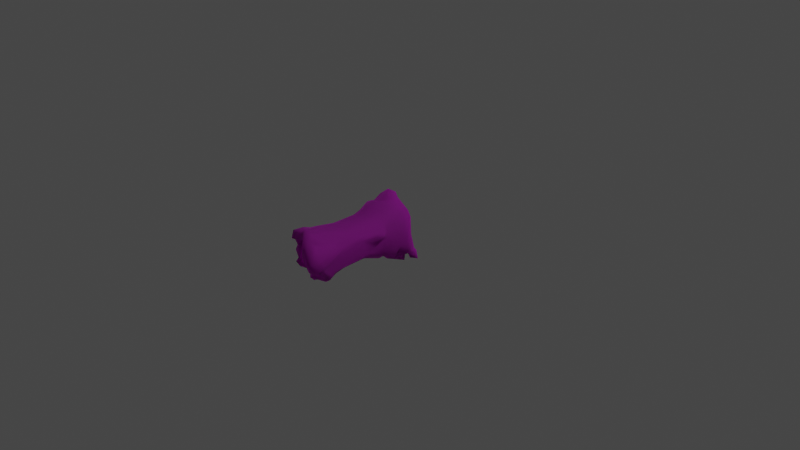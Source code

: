 # Source: Vd_Candle_A.blend  (saved by Blender 3.5.10; exported with 4.5.12 LTS)
import bpy
from mathutils import Matrix  # noqa: F401  (used for matrix-valued properties, if any)

bpy.ops.wm.read_factory_settings(use_empty=True)
scene = bpy.context.scene
scene.name = 'Scene'

# ---- collections
col_collection = bpy.data.collections.new('Collection'); scene.collection.children.link(col_collection)

# ---- images (referenced by path relative to the original .blend; pixels are not part of the script)
import os
ASSET_DIR = os.environ.get("B2B_ASSET_DIR", "")  # directory of the original .blend (textures are referenced by path, not embedded)
HERE = os.path.dirname(os.path.abspath(__file__))  # packed textures are extracted next to this script under _unpacked/

def load_image(name, relpath, width, height, colorspace="sRGB"):
    """Load a texture the original file referenced (path relative to the .blend, or extracted next to this script)."""
    p = next((c for c in (os.path.join(HERE, relpath), os.path.join(ASSET_DIR, relpath)) if relpath and os.path.exists(c)), "")
    if p:
        img = bpy.data.images.load(p, check_existing=True)
        img.name = name
    else:  # same state as the original file: an image datablock whose file is absent (Cycles renders it pink)
        img = bpy.data.images.new(name, width, height)
        img.source = "FILE"
        img.filepath = "//" + (relpath or name)
    img.colorspace_settings.name = colorspace
    return img
img_dn_vd_candles_d_png = load_image('Dn_Vd_Candles_d.png', 'Dn_Vd_Candles_d.png', 1024, 1024, 'sRGB')
img_dn_vd_candles_mre_packed_png = load_image('Dn_Vd_Candles_mre_packed.png', 'Dn_Vd_Candles_mre_packed.png', 1024, 1024, 'sRGB')
img_c__users_joo_desktop_files_game_environment_hub_textures__dn_vd = load_image('C__Users_joo_Desktop_Files_Game_Environment_Hub_Textures__Dn_Vd', 'C__Users_joo_Desktop_Files_Game_Environment_Hub_Textures__Dn_Vd_Candles_n_png_Normal_Bump.png', 1024, 1024, 'sRGB')

# ---- materials (node trees are filled in below, after node groups)
mat_dn_vd_candles_d = bpy.data.materials.new('Dn_Vd_Candles_D')
mat_dn_vd_candles_d.use_transparent_shadow = False
mat_dn_vd_candles_d.diffuse_color = (0.588, 0.588, 0.588, 1.0)
mat_dn_vd_candles_d.roughness = 0.9

# ---- material node trees
mat_dn_vd_candles_d.use_nodes = True; mat_dn_vd_candles_d.node_tree.nodes.clear()
_N = mat_dn_vd_candles_d.node_tree.nodes; _L = mat_dn_vd_candles_d.node_tree.links
n0 = _N.new('ShaderNodeBsdfPrincipled'); n0.name = 'Principled BSDF'; n0.location = (0, 300)
n0.distribution = 'GGX'
n0.subsurface_method = 'RANDOM_WALK_SKIN'
n0.inputs[2].default_value = 0.9
n0.inputs[13].default_value = 0.0
n0.inputs[18].default_value = 1.0
n0.inputs[27].default_value = (0.0, 0.0, 0.0, 1.0)
n0.inputs[28].default_value = 1.0
n1 = _N.new('ShaderNodeOutputMaterial'); n1.name = 'Material Output'; n1.location = (280, 300)
n2 = _N.new('ShaderNodeTexImage'); n2.name = 'Image Texture'; n2.location = (-480, 300)
n2.image = img_dn_vd_candles_d_png
n3 = _N.new('ShaderNodeTexImage'); n3.name = 'Image Texture.001'; n3.location = (-480, 0)
n3.image = img_dn_vd_candles_mre_packed_png
n4 = _N.new('ShaderNodeTexImage'); n4.name = 'Image Texture.002'; n4.location = (-480, -300)
n4.image = img_c__users_joo_desktop_files_game_environment_hub_textures__dn_vd
n5 = _N.new('ShaderNodeNormalMap'); n5.name = 'Normal Map'; n5.location = (-200, -300)
n5.inputs[0].default_value = 0.0
_L.new(n2.outputs[0], n0.inputs[0])
_L.new(n4.outputs[0], n5.inputs[1])
_L.new(n5.outputs[0], n0.inputs[5])
_L.new(n0.outputs[0], n1.inputs[0])
_L.new(n3.outputs[0], n0.inputs[1])
n1.is_active_output = True

# ---- world
world_world = bpy.data.worlds.new('World'); scene.world = world_world
world_world.use_nodes = True; world_world.node_tree.nodes.clear()
_N = world_world.node_tree.nodes; _L = world_world.node_tree.links
n0 = _N.new('ShaderNodeOutputWorld'); n0.name = 'World Output'; n0.location = (300, 300)
n1 = _N.new('ShaderNodeBackground'); n1.name = 'Background'; n1.location = (10, 300)
n1.inputs[0].default_value = (0.05088, 0.05088, 0.05088, 1.0)
_L.new(n1.outputs[0], n0.inputs[0])
n0.is_active_output = True
world_world.color = (0.05088, 0.05088, 0.05088)
world_world.use_sun_shadow = False
world_world.sun_shadow_jitter_overblur = 0.0

# ---- cameras
cam_camera = bpy.data.cameras.new('Camera')
cam_camera.clip_end = 100.0
cam_camera.ortho_scale = 7.314

# ---- lights
light_light = bpy.data.lights.new('Light', 'POINT')
light_light.transmission_factor = 0.0
light_light.energy = 1000.0
light_light.shadow_soft_size = 0.1
light_light.shadow_maximum_resolution = 0.006
light_light.use_absolute_resolution = True

# ---- meshes
me_vd_candle_a = bpy.data.meshes.new('Vd_Candle_A')
me_vd_candle_a.from_pydata([(0.287, -0.233, 0.03433), (0.32, -0.3142, 0.04497), (0.2379, -0.3401, 0.02224), (0.2462, -0.2267, 0.0243), (0.1993, -0.3046, 0.02143), (0.1027, -0.1626, 0.002666), (0.2204, -0.07818, 0.04311), (0.1838, 0.09268, 0.0162), (0.1335, 0.1498, 0.005815), (0.03699, -0.2534, -0.00358), (0.1085, -0.315, 0.01183), (0.00518, 0.001066, -0.0128), (-0.000889, 0.2434, 0.01506), (-0.05291, -0.3314, 0.007236), (0.0358, -0.4165, 0.01056), (-0.08445, -0.4338, 0.01305), (-0.1425, -0.3939, 0.02778), (-0.1037, -0.3303, 0.02922), (-0.1562, -0.2845, 0.006982), (-0.2903, -0.08034, 0.0), (-0.1683, 0.05083, 0.006551), (-0.2728, 0.02854, 0.01386), (-0.1059, 0.295, 0.01511), (-0.2375, 0.1761, 0.004367), (-0.2501, 0.21, 0.03044), (-0.1024, 0.3195, 0.05611), (-0.1784, 0.2456, 0.1115), (-0.1742, 0.1955, 0.2067), (-0.03252, 0.297, 0.01866), (-0.1123, 0.2263, 0.1941), (-0.002971, 0.2881, 0.07257), (-0.05903, 0.2599, 0.1362), (0.02897, 0.2315, 0.0667), (-0.1295, 0.2453, 0.2486), (-0.2024, 0.2063, 0.2514), (0.008734, 0.2385, 0.1421), (0.06297, 0.2236, 0.07399), (-0.0539, 0.2425, 0.2408), (0.04685, 0.1656, 0.3236), (-0.1263, 0.1672, 0.4459), (-0.2037, 0.1438, 0.3523), (-0.1994, 0.1086, 0.4683), (-0.03504, 0.1936, 0.3387), (-0.02024, 0.1726, 0.4357), (0.1027, 0.1331, 0.2911), (0.06515, 0.1461, 0.4565), (-0.06431, 0.1809, 0.7227), (-0.1223, 0.1685, 0.7651), (-0.1884, 0.09288, 0.805), (-0.01391, 0.1789, 0.739), (-0.1097, 0.2154, 0.9821), (-0.2391, 0.105, 0.9642), (-0.2744, 0.03494, 0.9586), (-0.1863, 0.1769, 0.9943), (-0.2925, 0.1418, 1.017), (-0.3109, 0.02125, 1.038), (-0.2832, -0.01851, 1.084), (-0.3102, 0.07147, 1.108), (-0.272, 0.1673, 1.14), (-0.2143, 0.1238, 1.207), (-0.1822, 0.2134, 1.088), (-0.11, 0.2114, 1.179), (-0.05035, 0.1949, 1.21), (-0.08658, 0.2283, 1.113), (-0.06528, 0.2561, 1.168), (-0.02341, 0.2395, 1.106), (0.0715, 0.174, 1.302), (0.01061, 0.1458, 1.247), (0.07305, 0.07328, 1.315), (-0.0115, 0.2627, 1.168), (0.04047, 0.1678, 0.7623), (0.05561, 0.2347, 1.179), (0.1121, 0.2105, 1.258), (0.09184, 0.1475, 0.8304), (0.1523, 0.1434, 1.054), (0.2059, 0.1278, 1.054), (0.1404, 0.08095, 0.6149), (0.179, 0.06096, 0.8664), (0.1875, 0.1931, 1.241), (0.1393, 0.0894, 0.3823), (0.1855, 0.1521, 1.318), (0.2843, 0.07805, 1.251), (0.2661, 0.06454, 1.327), (0.2284, 0.04674, 1.364), (0.1748, 0.03725, 1.36), (0.1797, -0.06002, 1.321), (0.1588, -0.03704, 1.291), (0.2739, -0.02524, 1.278), (0.2397, -0.07008, 1.287), (0.2044, -0.07693, 1.261), (0.2801, 0.01648, 1.209), (0.264, -0.03941, 1.202), (0.164, -0.1263, 1.177), (0.135, -0.08133, 1.205), (0.2142, 0.01546, 1.007), (0.1271, -0.2041, 1.114), (0.05794, -0.1449, 1.15), (0.000229, -0.2374, 1.164), (0.2089, -0.07104, 1.178), (0.1021, -0.2815, 1.061), (0.1459, -0.2507, 1.047), (0.1907, -0.03951, 1.049), (0.1768, -0.1673, 1.059), (0.191, -0.02463, 0.9451), (0.1509, -0.1852, 0.9805), (0.164, 0.03961, 0.6599), (0.1515, -0.1624, 0.6934), (0.1074, -0.2345, 0.9426), (0.1169, -0.2035, 0.8501), (0.02577, -0.2724, 1.06), (0.04329, -0.2326, 1.006), (0.001549, -0.2806, 1.121), (-0.04751, -0.263, 1.135), (-0.05657, -0.2158, 1.12), (-0.04751, -0.2757, 1.018), (-0.09603, -0.2449, 1.063), (-0.07005, -0.1974, 1.066), (-0.1244, -0.1785, 1.05), (-0.1478, -0.2433, 1.054), (-0.1494, -0.1624, 1.172), (-0.00226, -0.2332, 0.9693), (-0.1967, -0.2001, 1.135), (-0.2035, -0.1344, 1.175), (-0.02196, -0.2402, 0.8578), (-0.06338, -0.3181, 0.8978), (-0.1399, -0.3354, 0.9091), (-0.07886, -0.2902, 0.8175), (-0.1234, -0.3269, 0.8347), (-0.1926, -0.3179, 0.8809), (-0.1441, -0.2893, 0.8169), (-0.09298, -0.279, 0.7195), (-0.1891, -0.2666, 0.8913), (-0.1165, -0.2871, 0.5833), (-0.212, -0.22, 1.008), (-0.1511, -0.2626, 0.6686), (-0.2402, -0.1746, 1.083), (-0.2206, -0.1148, 1.13), (-0.2239, -0.1664, 0.9238), (-0.3277, -0.08686, 1.078), (-0.237, -0.1842, 0.9748), (-0.3296, -0.1535, 1.033), (-0.2921, -0.1913, 0.9943), (-0.3825, -0.09402, 0.99), (-0.2725, -0.1873, 0.9419), (-0.3514, -0.04682, 0.9434), (-0.3292, -0.127, 0.9458), (-0.2848, -0.1249, 0.856), (-0.3257, -0.1004, 0.8725), (-0.321, -0.04994, 0.8598), (-0.2541, -0.03016, 0.8518), (-0.2914, -0.07569, 0.8287), (-0.2469, -0.14, 0.5459), (-0.209, -0.1933, 0.8648), (-0.2153, -0.191, 0.4437), (-0.2606, -0.1855, 0.3938), (-0.2087, -0.1896, 0.3487), (-0.1433, -0.2867, 0.4218), (-0.2295, -0.1352, 0.3659), (-0.2357, -0.1612, 0.2151), (-0.1495, -0.3237, 0.26), (-0.2468, -0.06652, 0.5651), (-0.2374, 0.00259, 0.6057), (-0.2434, -0.02057, 0.3125), (-0.236, 0.05606, 0.3162), (-0.2618, -0.0618, 0.1648), (-0.2828, 0.08072, 0.1405), (-0.2436, 0.1294, 0.1239), (-0.2022, -0.3179, 0.0848), (-0.1237, -0.3503, 0.1481), (-0.1059, -0.3573, 0.0863), (-0.1319, -0.444, 0.0571), (-0.04652, -0.3647, 0.08948), (-0.01803, -0.4422, 0.05078), (-0.04365, -0.4033, 0.09577), (0.124, -0.409, 0.04479), (0.02806, -0.3998, 0.134), (0.01864, -0.3305, 0.1216), (0.1378, -0.3207, 0.04738), (0.1123, -0.3009, 0.1019), (0.07754, -0.3242, 0.1211), (0.1824, -0.2904, 0.1571), (0.007211, -0.3149, 0.206), (0.1475, -0.2606, 0.1781), (-0.05035, -0.3148, 0.2217), (0.1393, -0.3234, 0.2275), (-0.04895, -0.3109, 0.3365), (0.0795, -0.3363, 0.2442), (-0.009623, -0.2638, 0.5228), (0.06028, -0.2313, 0.5194), (-0.001473, -0.352, 0.2779), (0.1274, -0.1864, 0.5943), (0.04268, -0.3157, 0.263), (0.09537, -0.2257, 0.4376), (0.1386, -0.1487, 0.5423), (0.1005, -0.2662, 0.3175), (0.1423, -0.2004, 0.3627), (0.1909, -0.2471, 0.2186), (0.2019, -0.1678, 0.1649), (0.1791, -0.04525, 0.326), (0.2146, -0.1387, 0.2274), (0.2105, -0.03796, 0.1858), (0.1597, 0.05695, 0.3085), (0.1768, -0.0263, 0.3843), (0.227, -0.06888, 0.09039), (0.1557, -0.0388, 0.5041), (0.2485, -0.1812, 0.1174), (0.2238, -0.2752, 0.0893), (0.2261, -0.3331, 0.06574), (0.1747, 0.05218, 0.3509), (0.1965, 0.07813, 0.4359), (0.206, 0.01181, 0.3727), (0.1928, 0.01881, 0.5083), (0.228, 0.05136, 0.4114), (0.2266, 0.006119, 0.4286), (0.135, -0.078, 1.14), (0.06244, -0.1464, 1.074), (0.1669, -0.01135, 1.275), (-0.04464, -0.1747, 1.025), (0.1038, -0.09775, 1.036), (-0.1429, -0.09796, 1.007), (0.1398, -0.01729, 1.12), (0.103, 0.02148, 1.028), (0.08133, 0.1222, 1.242), (0.1225, 0.07249, 1.206), (0.1209, 0.06543, 1.094), (0.05789, 0.1284, 1.102), (0.009648, 0.1071, 1.018), (-0.03118, 0.1723, 1.104), (-0.05616, 0.1302, 1.02), (-0.04372, 0.1645, 1.192), (-0.1717, 0.1216, 1.194), (-0.1423, 0.1572, 1.098), (-0.1823, -0.01137, 1.002), (-0.221, 0.1242, 1.127), (-0.2275, 0.08587, 1.032), (-0.267, 0.07787, 1.128), (-0.2299, -0.01589, 1.034), (-0.2372, -0.02293, 1.073), (-0.1628, -0.1068, 1.123)], [], [(0, 1, 2), (3, 0, 2), (4, 3, 2), (4, 5, 3), (6, 3, 5), (5, 7, 6), (8, 7, 5), (9, 5, 4), (4, 10, 9), (11, 8, 5), (11, 5, 9), (12, 8, 11), (13, 9, 10), (13, 10, 14), (13, 14, 15), (16, 13, 15), (16, 17, 13), (13, 17, 18), (18, 9, 13), (19, 9, 18), (11, 9, 19), (19, 20, 11), (12, 11, 20), (21, 20, 19), (22, 12, 20), (23, 20, 21), (20, 23, 22), (23, 21, 24), (23, 24, 22), (24, 25, 22), (24, 26, 25), (24, 27, 26), (25, 28, 22), (28, 12, 22), (27, 29, 26), (26, 29, 25), (25, 30, 28), (30, 12, 28), (31, 30, 25), (29, 31, 25), (30, 32, 12), (31, 32, 30), (27, 33, 29), (34, 33, 27), (31, 29, 35), (35, 32, 31), (33, 35, 29), (12, 32, 36), (35, 36, 32), (12, 36, 8), (8, 36, 7), (37, 35, 33), (38, 36, 35), (37, 38, 35), (34, 39, 33), (33, 39, 37), (40, 39, 34), (41, 39, 40), (42, 38, 37), (39, 42, 37), (43, 38, 42), (43, 42, 39), (38, 44, 36), (36, 44, 7), (43, 45, 38), (38, 45, 44), (46, 43, 39), (41, 47, 39), (47, 46, 39), (41, 48, 47), (49, 43, 46), (43, 49, 45), (47, 50, 46), (50, 49, 46), (51, 47, 48), (52, 51, 48), (47, 53, 50), (51, 53, 47), (54, 51, 52), (51, 54, 53), (54, 52, 55), (56, 57, 55), (57, 54, 55), (54, 57, 58), (58, 57, 59), (53, 54, 60), (58, 60, 54), (61, 58, 59), (61, 60, 58), (61, 59, 62), (53, 60, 63), (60, 61, 63), (50, 53, 63), (64, 61, 62), (61, 64, 63), (63, 65, 50), (63, 64, 65), (50, 65, 49), (66, 64, 62), (62, 67, 66), (66, 67, 68), (64, 69, 65), (64, 66, 69), (70, 49, 65), (49, 70, 45), (69, 71, 65), (65, 71, 70), (72, 71, 69), (72, 69, 66), (71, 73, 70), (70, 73, 45), (74, 71, 72), (74, 73, 71), (75, 74, 72), (45, 73, 76), (73, 74, 77), (75, 77, 74), (73, 77, 76), (72, 78, 75), (45, 76, 79), (45, 79, 44), (72, 80, 78), (66, 80, 72), (78, 81, 75), (77, 75, 81), (78, 80, 82), (78, 82, 81), (80, 66, 83), (80, 83, 82), (83, 66, 84), (84, 66, 68), (68, 85, 84), (85, 83, 84), (86, 85, 68), (83, 87, 82), (81, 82, 87), (88, 83, 85), (83, 88, 87), (86, 89, 85), (88, 85, 89), (81, 87, 90), (81, 90, 77), (88, 91, 87), (87, 91, 90), (88, 89, 91), (77, 90, 91), (89, 86, 92), (89, 92, 91), (92, 86, 93), (77, 91, 94), (92, 93, 95), (96, 95, 93), (96, 97, 95), (98, 91, 92), (98, 94, 91), (99, 92, 95), (97, 99, 95), (98, 92, 100), (99, 100, 92), (98, 101, 94), (98, 100, 102), (98, 102, 101), (94, 101, 103), (103, 77, 94), (101, 102, 104), (104, 103, 101), (102, 100, 104), (105, 77, 103), (76, 77, 105), (104, 106, 103), (103, 106, 105), (107, 104, 100), (99, 107, 100), (108, 106, 104), (107, 108, 104), (99, 109, 107), (97, 109, 99), (107, 109, 110), (107, 110, 108), (97, 111, 109), (111, 97, 112), (113, 112, 97), (111, 114, 109), (111, 112, 114), (114, 110, 109), (112, 113, 115), (114, 112, 115), (115, 113, 116), (116, 117, 115), (117, 118, 115), (118, 114, 115), (119, 118, 117), (110, 114, 120), (118, 119, 121), (122, 121, 119), (110, 120, 123), (123, 108, 110), (114, 124, 120), (124, 123, 120), (124, 114, 125), (125, 114, 118), (124, 126, 123), (127, 124, 125), (124, 127, 126), (125, 128, 127), (128, 125, 118), (126, 127, 129), (127, 128, 129), (126, 130, 123), (126, 129, 130), (108, 123, 130), (131, 129, 128), (128, 118, 131), (130, 129, 132), (118, 133, 131), (118, 121, 133), (129, 131, 134), (132, 129, 134), (133, 121, 135), (135, 121, 122), (136, 135, 122), (131, 133, 137), (135, 136, 138), (56, 138, 136), (56, 55, 138), (135, 139, 133), (137, 133, 139), (138, 140, 135), (135, 141, 139), (135, 140, 141), (140, 138, 142), (141, 140, 142), (138, 55, 142), (139, 141, 143), (143, 141, 142), (143, 137, 139), (55, 144, 142), (143, 142, 145), (145, 137, 143), (144, 145, 142), (55, 52, 144), (137, 145, 146), (145, 144, 147), (147, 146, 145), (52, 148, 144), (144, 148, 147), (52, 149, 148), (147, 148, 150), (150, 146, 147), (150, 148, 149), (48, 149, 52), (146, 150, 151), (151, 150, 149), (152, 137, 146), (151, 152, 146), (131, 137, 152), (134, 131, 152), (153, 152, 151), (134, 152, 153), (151, 154, 153), (155, 134, 153), (155, 153, 154), (156, 134, 155), (132, 134, 156), (154, 157, 155), (154, 151, 157), (156, 155, 158), (155, 157, 158), (132, 156, 159), (159, 156, 158), (157, 151, 160), (151, 149, 160), (149, 161, 160), (149, 48, 161), (157, 160, 162), (161, 48, 163), (163, 160, 161), (160, 163, 162), (163, 48, 41), (163, 41, 40), (162, 164, 157), (162, 163, 164), (157, 164, 158), (163, 40, 165), (163, 165, 164), (165, 40, 34), (19, 158, 164), (164, 165, 19), (165, 34, 166), (166, 34, 27), (166, 27, 24), (21, 166, 24), (165, 166, 21), (165, 21, 19), (167, 158, 19), (159, 158, 167), (167, 19, 18), (167, 18, 17), (159, 167, 168), (168, 132, 159), (169, 167, 17), (168, 167, 169), (16, 169, 17), (170, 169, 16), (170, 16, 15), (168, 169, 171), (170, 15, 172), (172, 15, 14), (173, 169, 170), (170, 172, 173), (171, 169, 173), (172, 14, 174), (14, 10, 174), (175, 173, 172), (175, 172, 174), (173, 176, 171), (176, 173, 175), (171, 176, 168), (10, 177, 174), (4, 177, 10), (175, 174, 178), (178, 174, 177), (179, 176, 175), (178, 179, 175), (180, 177, 4), (180, 178, 177), (176, 179, 181), (182, 178, 180), (176, 181, 183), (183, 168, 176), (182, 184, 178), (184, 179, 178), (185, 168, 183), (185, 132, 168), (179, 184, 186), (179, 186, 181), (187, 132, 185), (130, 132, 187), (108, 130, 187), (185, 188, 187), (187, 188, 108), (189, 185, 183), (189, 188, 185), (189, 183, 181), (188, 190, 108), (190, 188, 189), (108, 190, 106), (189, 181, 191), (191, 181, 186), (190, 189, 192), (192, 189, 191), (106, 190, 193), (193, 190, 192), (106, 193, 105), (194, 191, 186), (194, 192, 191), (186, 184, 194), (195, 192, 194), (192, 195, 193), (194, 184, 196), (194, 196, 195), (197, 196, 184), (197, 184, 182), (182, 180, 197), (195, 196, 198), (193, 195, 198), (196, 197, 199), (196, 199, 198), (199, 197, 200), (201, 198, 199), (201, 199, 200), (202, 193, 198), (200, 197, 203), (193, 202, 204), (193, 204, 105), (7, 200, 203), (7, 201, 200), (6, 7, 203), (7, 44, 201), (44, 79, 201), (6, 203, 205), (203, 197, 205), (180, 205, 197), (6, 205, 3), (180, 206, 205), (205, 206, 3), (3, 206, 0), (206, 180, 4), (1, 0, 206), (207, 206, 4), (207, 1, 206), (2, 207, 4), (207, 2, 1), (201, 79, 208), (201, 208, 198), (202, 198, 208), (79, 209, 208), (76, 209, 79), (76, 105, 209), (210, 202, 208), (209, 105, 211), (204, 211, 105), (209, 212, 208), (209, 211, 212), (208, 212, 210), (211, 204, 213), (212, 211, 213), (213, 204, 202), (210, 212, 213), (202, 210, 213), (96, 113, 97), (113, 96, 214), (93, 214, 96), (113, 214, 215), (214, 93, 216), (86, 216, 93), (86, 68, 216), (217, 113, 215), (113, 217, 116), (217, 117, 116), (217, 215, 218), (215, 214, 218), (219, 117, 217), (218, 219, 217), (214, 220, 218), (216, 220, 214), (221, 219, 218), (220, 221, 218), (216, 68, 222), (68, 67, 222), (220, 216, 223), (216, 222, 223), (220, 223, 224), (221, 220, 224), (224, 223, 225), (221, 224, 225), (225, 223, 222), (225, 226, 221), (226, 219, 221), (222, 227, 225), (222, 67, 227), (228, 226, 225), (226, 228, 219), (227, 228, 225), (67, 229, 227), (229, 67, 62), (59, 229, 62), (229, 230, 227), (230, 229, 59), (227, 231, 228), (227, 230, 231), (228, 232, 219), (233, 231, 230), (228, 231, 234), (234, 231, 233), (232, 228, 234), (230, 235, 233), (235, 230, 59), (233, 235, 234), (235, 59, 57), (57, 56, 235), (232, 234, 236), (235, 236, 234), (219, 232, 236), (236, 117, 219), (56, 237, 235), (235, 237, 236), (237, 56, 136), (236, 238, 117), (238, 236, 237), (238, 237, 136), (238, 119, 117), (136, 122, 238), (119, 238, 122)])
me_vd_candle_a.polygons.foreach_set('use_smooth', [True] * 474)
_uv = me_vd_candle_a.uv_layers.new(name='UVMap')
_uv.uv.foreach_set('vector', [0.7822, 0.5989, 0.7812, 0.5813, 0.7988, 0.5818, 0.79, 0.6028, 0.7822, 0.5989, 0.7988, 0.5818, 0.8037, 0.5911, 0.79, 0.6028, 0.7988, 0.5818, 0.8037, 0.5911, 0.8135, 0.6243, 0.79, 0.6028, 0.7842, 0.6326, 0.79, 0.6028, 0.8135, 0.6243, 0.8135, 0.6243, 0.7817, 0.6677, 0.7842, 0.6326, 0.7881, 0.6816, 0.7817, 0.6677, 0.8135, 0.6243, 0.8315, 0.6113, 0.8135, 0.6243, 0.8037, 0.5911, 0.8037, 0.5911, 0.8218, 0.595, 0.8315, 0.6113, 0.8218, 0.6614, 0.7881, 0.6816, 0.8135, 0.6243, 0.8218, 0.6614, 0.8135, 0.6243, 0.8315, 0.6113, 0.8076, 0.708, 0.7881, 0.6816, 0.8218, 0.6614, 0.8535, 0.6016, 0.8315, 0.6113, 0.8218, 0.595, 0.8535, 0.6016, 0.8218, 0.595, 0.8413, 0.5801, 0.8535, 0.6016, 0.8413, 0.5801, 0.8652, 0.5833, 0.8745, 0.5938, 0.8535, 0.6016, 0.8652, 0.5833, 0.8745, 0.5938, 0.8647, 0.6042, 0.8535, 0.6016, 0.8535, 0.6016, 0.8647, 0.6042, 0.8701, 0.6174, 0.8701, 0.6174, 0.8315, 0.6113, 0.8535, 0.6016, 0.8828, 0.6646, 0.8315, 0.6113, 0.8701, 0.6174, 0.8218, 0.6614, 0.8315, 0.6113, 0.8828, 0.6646, 0.8828, 0.6646, 0.8516, 0.6819, 0.8218, 0.6614, 0.8076, 0.708, 0.8218, 0.6614, 0.8516, 0.6819, 0.873, 0.6843, 0.8516, 0.6819, 0.8828, 0.6646, 0.8242, 0.7244, 0.8076, 0.708, 0.8516, 0.6819, 0.8569, 0.7102, 0.8516, 0.6819, 0.873, 0.6843, 0.8516, 0.6819, 0.8569, 0.7102, 0.8242, 0.7244, 0.5708, 0.5923, 0.6084, 0.5703, 0.5688, 0.6072, 0.5708, 0.5923, 0.5688, 0.6072, 0.5229, 0.6079, 0.5688, 0.6072, 0.5215, 0.6169, 0.5229, 0.6079, 0.5688, 0.6072, 0.5454, 0.6343, 0.5215, 0.6169, 0.5688, 0.6072, 0.5479, 0.665, 0.5454, 0.6343, 0.5215, 0.6169, 0.5039, 0.6101, 0.5229, 0.6079, 0.5039, 0.6101, 0.49, 0.6072, 0.5229, 0.6079, 0.5479, 0.665, 0.5254, 0.6616, 0.5454, 0.6343, 0.5454, 0.6343, 0.5254, 0.6616, 0.5215, 0.6169, 0.5215, 0.6169, 0.4971, 0.6228, 0.5039, 0.6101, 0.4971, 0.6228, 0.49, 0.6072, 0.5039, 0.6101, 0.5083, 0.6431, 0.4971, 0.6228, 0.5215, 0.6169, 0.5254, 0.6616, 0.5083, 0.6431, 0.5215, 0.6169, 0.4971, 0.6228, 0.481, 0.6228, 0.49, 0.6072, 0.5083, 0.6431, 0.481, 0.6228, 0.4971, 0.6228, 0.5479, 0.665, 0.5239, 0.678, 0.5254, 0.6616, 0.5474, 0.6834, 0.5239, 0.678, 0.5479, 0.665, 0.5083, 0.6431, 0.5254, 0.6616, 0.4871, 0.644, 0.4871, 0.644, 0.481, 0.6228, 0.5083, 0.6431, 0.5239, 0.678, 0.4871, 0.644, 0.5254, 0.6616, 0.49, 0.6072, 0.481, 0.6228, 0.4717, 0.6243, 0.4871, 0.644, 0.4717, 0.6243, 0.481, 0.6228, 0.49, 0.6072, 0.4717, 0.6243, 0.4465, 0.6006, 0.4465, 0.6006, 0.4717, 0.6243, 0.4292, 0.5996, 0.5005, 0.6729, 0.4871, 0.644, 0.5239, 0.678, 0.4604, 0.6956, 0.4717, 0.6243, 0.4871, 0.644, 0.5005, 0.6729, 0.4604, 0.6956, 0.4871, 0.644, 0.5474, 0.6834, 0.5132, 0.7373, 0.5239, 0.678, 0.5239, 0.678, 0.5132, 0.7373, 0.5005, 0.6729, 0.5454, 0.7168, 0.5132, 0.7373, 0.5474, 0.6834, 0.541, 0.7493, 0.5132, 0.7373, 0.5454, 0.7168, 0.4878, 0.7021, 0.4604, 0.6956, 0.5005, 0.6729, 0.5132, 0.7373, 0.4878, 0.7021, 0.5005, 0.6729, 0.4775, 0.73, 0.4604, 0.6956, 0.4878, 0.7021, 0.4775, 0.73, 0.4878, 0.7021, 0.5132, 0.7373, 0.4604, 0.6956, 0.436, 0.6829, 0.4717, 0.6243, 0.4717, 0.6243, 0.436, 0.6829, 0.4292, 0.5996, 0.4775, 0.73, 0.4446, 0.7317, 0.4604, 0.6956, 0.4604, 0.6956, 0.4446, 0.7317, 0.436, 0.6829, 0.481, 0.8141, 0.4775, 0.73, 0.5132, 0.7373, 0.541, 0.7493, 0.4985, 0.8284, 0.5132, 0.7373, 0.4985, 0.8284, 0.481, 0.8141, 0.5132, 0.7373, 0.541, 0.7493, 0.5269, 0.8417, 0.4985, 0.8284, 0.4634, 0.8169, 0.4775, 0.73, 0.481, 0.8141, 0.4775, 0.73, 0.4634, 0.8169, 0.4446, 0.7317, 0.4985, 0.8284, 0.4841, 0.8913, 0.481, 0.8141, 0.4841, 0.8913, 0.4634, 0.8169, 0.481, 0.8141, 0.5322, 0.8883, 0.4985, 0.8284, 0.5269, 0.8417, 0.5552, 0.8857, 0.5322, 0.8883, 0.5269, 0.8417, 0.4985, 0.8284, 0.5073, 0.8973, 0.4841, 0.8913, 0.5322, 0.8883, 0.5073, 0.8973, 0.4985, 0.8284, 0.5347, 0.9094, 0.5322, 0.8883, 0.5552, 0.8857, 0.5322, 0.8883, 0.5347, 0.9094, 0.5073, 0.8973, 0.5347, 0.9094, 0.5552, 0.8857, 0.5679, 0.9094, 0.582, 0.9226, 0.5547, 0.9314, 0.5679, 0.9094, 0.5547, 0.9314, 0.5347, 0.9094, 0.5679, 0.9094, 0.5347, 0.9094, 0.5547, 0.9314, 0.5259, 0.9393, 0.5259, 0.9393, 0.5547, 0.9314, 0.522, 0.9618, 0.5073, 0.8973, 0.5347, 0.9094, 0.4995, 0.9258, 0.5259, 0.9393, 0.4995, 0.9258, 0.5347, 0.9094, 0.4807, 0.9529, 0.5259, 0.9393, 0.522, 0.9618, 0.4807, 0.9529, 0.4995, 0.9258, 0.5259, 0.9393, 0.4807, 0.9529, 0.522, 0.9618, 0.4646, 0.967, 0.5073, 0.8973, 0.4995, 0.9258, 0.4744, 0.9304, 0.4995, 0.9258, 0.4807, 0.9529, 0.4744, 0.9304, 0.4841, 0.8913, 0.5073, 0.8973, 0.4744, 0.9304, 0.467, 0.946, 0.4807, 0.9529, 0.4646, 0.967, 0.4807, 0.9529, 0.467, 0.946, 0.4744, 0.9304, 0.4744, 0.9304, 0.4587, 0.9247, 0.4841, 0.8913, 0.4744, 0.9304, 0.467, 0.946, 0.4587, 0.9247, 0.4841, 0.8913, 0.4587, 0.9247, 0.4634, 0.8169, 0.4221, 0.9745, 0.467, 0.946, 0.4646, 0.967, 0.4646, 0.967, 0.4417, 0.9833, 0.4221, 0.9745, 0.4221, 0.9745, 0.4417, 0.9833, 0.3992, 0.9904, 0.467, 0.946, 0.4578, 0.9427, 0.4587, 0.9247, 0.467, 0.946, 0.4221, 0.9745, 0.4578, 0.9427, 0.4451, 0.8209, 0.4634, 0.8169, 0.4587, 0.9247, 0.4634, 0.8169, 0.4451, 0.8209, 0.4446, 0.7317, 0.4578, 0.9427, 0.436, 0.9415, 0.4587, 0.9247, 0.4587, 0.9247, 0.436, 0.9415, 0.4451, 0.8209, 0.4199, 0.9581, 0.436, 0.9415, 0.4578, 0.9427, 0.4199, 0.9581, 0.4578, 0.9427, 0.4221, 0.9745, 0.436, 0.9415, 0.4231, 0.8368, 0.4451, 0.8209, 0.4451, 0.8209, 0.4231, 0.8368, 0.4446, 0.7317, 0.405, 0.8983, 0.436, 0.9415, 0.4199, 0.9581, 0.405, 0.8983, 0.4231, 0.8368, 0.436, 0.9415, 0.3928, 0.8962, 0.405, 0.8983, 0.4199, 0.9581, 0.4446, 0.7317, 0.4231, 0.8368, 0.4021, 0.7726, 0.4231, 0.8368, 0.405, 0.8983, 0.3801, 0.8427, 0.3928, 0.8962, 0.3801, 0.8427, 0.405, 0.8983, 0.4231, 0.8368, 0.3801, 0.8427, 0.4021, 0.7726, 0.4199, 0.9581, 0.4077, 0.9482, 0.3928, 0.8962, 0.4446, 0.7317, 0.4021, 0.7726, 0.4136, 0.7056, 0.4446, 0.7317, 0.4136, 0.7056, 0.436, 0.6829, 0.4199, 0.9581, 0.397, 0.966, 0.4077, 0.9482, 0.4221, 0.9745, 0.397, 0.966, 0.4199, 0.9581, 0.4077, 0.9482, 0.3713, 0.9511, 0.3928, 0.8962, 0.3801, 0.8427, 0.3928, 0.8962, 0.3713, 0.9511, 0.4077, 0.9482, 0.397, 0.966, 0.3704, 0.9622, 0.4077, 0.9482, 0.3704, 0.9622, 0.3713, 0.9511, 0.397, 0.966, 0.4221, 0.9745, 0.3738, 0.9697, 0.397, 0.966, 0.3738, 0.9697, 0.3704, 0.9622, 0.3738, 0.9697, 0.4221, 0.9745, 0.3777, 0.9748, 0.3777, 0.9748, 0.4221, 0.9745, 0.3992, 0.9904, 0.3992, 0.9904, 0.3542, 0.9708, 0.3777, 0.9748, 0.3542, 0.9708, 0.3738, 0.9697, 0.3777, 0.9748, 0.3489, 0.9812, 0.3542, 0.9708, 0.3992, 0.9904, 0.3738, 0.9697, 0.3547, 0.9561, 0.3704, 0.9622, 0.3713, 0.9511, 0.3704, 0.9622, 0.3547, 0.9561, 0.3491, 0.9627, 0.3738, 0.9697, 0.3542, 0.9708, 0.3738, 0.9697, 0.3491, 0.9627, 0.3547, 0.9561, 0.3489, 0.9812, 0.3381, 0.9626, 0.3542, 0.9708, 0.3491, 0.9627, 0.3542, 0.9708, 0.3381, 0.9626, 0.3713, 0.9511, 0.3547, 0.9561, 0.3606, 0.942, 0.3713, 0.9511, 0.3606, 0.942, 0.3801, 0.8427, 0.3491, 0.9627, 0.3501, 0.9441, 0.3547, 0.9561, 0.3547, 0.9561, 0.3501, 0.9441, 0.3606, 0.942, 0.3491, 0.9627, 0.3381, 0.9626, 0.3501, 0.9441, 0.3801, 0.8427, 0.3606, 0.942, 0.3501, 0.9441, 0.3381, 0.9626, 0.3489, 0.9812, 0.3174, 0.9508, 0.3381, 0.9626, 0.3174, 0.9508, 0.3501, 0.9441, 0.3174, 0.9508, 0.3489, 0.9812, 0.3215, 0.97, 0.3801, 0.8427, 0.3501, 0.9441, 0.3613, 0.8854, 0.3174, 0.9508, 0.3215, 0.97, 0.2922, 0.9322, 0.2849, 0.9598, 0.2922, 0.9322, 0.3215, 0.97, 0.2849, 0.9598, 0.2524, 0.9398, 0.2922, 0.9322, 0.3384, 0.9379, 0.3501, 0.9441, 0.3174, 0.9508, 0.3384, 0.9379, 0.3613, 0.8854, 0.3501, 0.9441, 0.2756, 0.9074, 0.3174, 0.9508, 0.2922, 0.9322, 0.2524, 0.9398, 0.2756, 0.9074, 0.2922, 0.9322, 0.3384, 0.9379, 0.3174, 0.9508, 0.2854, 0.9032, 0.2756, 0.9074, 0.2854, 0.9032, 0.3174, 0.9508, 0.3384, 0.9379, 0.345, 0.8975, 0.3613, 0.8854, 0.3384, 0.9379, 0.2854, 0.9032, 0.3088, 0.9034, 0.3384, 0.9379, 0.3088, 0.9034, 0.345, 0.8975, 0.3613, 0.8854, 0.345, 0.8975, 0.3511, 0.8661, 0.3511, 0.8661, 0.3801, 0.8427, 0.3613, 0.8854, 0.345, 0.8975, 0.3088, 0.9034, 0.3022, 0.8776, 0.3022, 0.8776, 0.3511, 0.8661, 0.345, 0.8975, 0.3088, 0.9034, 0.2854, 0.9032, 0.3022, 0.8776, 0.3779, 0.7841, 0.3801, 0.8427, 0.3511, 0.8661, 0.4021, 0.7726, 0.3801, 0.8427, 0.3779, 0.7841, 0.3022, 0.8776, 0.3127, 0.7909, 0.3511, 0.8661, 0.3511, 0.8661, 0.3127, 0.7909, 0.3779, 0.7841, 0.282, 0.8696, 0.3022, 0.8776, 0.2854, 0.9032, 0.2756, 0.9074, 0.282, 0.8696, 0.2854, 0.9032, 0.29, 0.838, 0.3127, 0.7909, 0.3022, 0.8776, 0.282, 0.8696, 0.29, 0.838, 0.3022, 0.8776, 0.2756, 0.9074, 0.2561, 0.9054, 0.282, 0.8696, 0.2524, 0.9398, 0.2561, 0.9054, 0.2756, 0.9074, 0.282, 0.8696, 0.2561, 0.9054, 0.2629, 0.8846, 0.282, 0.8696, 0.2629, 0.8846, 0.29, 0.838, 0.2524, 0.9398, 0.2488, 0.9219, 0.2561, 0.9054, 0.2488, 0.9219, 0.2524, 0.9398, 0.2383, 0.928, 0.2297, 0.937, 0.2383, 0.928, 0.2524, 0.9398, 0.2488, 0.9219, 0.2332, 0.8934, 0.2561, 0.9054, 0.2488, 0.9219, 0.2383, 0.928, 0.2332, 0.8934, 0.2332, 0.8934, 0.2629, 0.8846, 0.2561, 0.9054, 0.2383, 0.928, 0.2297, 0.937, 0.2162, 0.9156, 0.2332, 0.8934, 0.2383, 0.928, 0.2162, 0.9156, 0.2162, 0.9156, 0.2297, 0.937, 0.2134, 0.9341, 0.2134, 0.9341, 0.199, 0.9291, 0.2162, 0.9156, 0.199, 0.9291, 0.1963, 0.906, 0.2162, 0.9156, 0.1963, 0.906, 0.2332, 0.8934, 0.2162, 0.9156, 0.1704, 0.9364, 0.1963, 0.906, 0.199, 0.9291, 0.2629, 0.8846, 0.2332, 0.8934, 0.2524, 0.875, 0.1963, 0.906, 0.1704, 0.9364, 0.171, 0.9213, 0.1595, 0.9378, 0.171, 0.9213, 0.1704, 0.9364, 0.2629, 0.8846, 0.2524, 0.875, 0.2473, 0.8408, 0.2473, 0.8408, 0.29, 0.838, 0.2629, 0.8846, 0.2332, 0.8934, 0.226, 0.8557, 0.2524, 0.875, 0.226, 0.8557, 0.2473, 0.8408, 0.2524, 0.875, 0.226, 0.8557, 0.2332, 0.8934, 0.2089, 0.859, 0.2089, 0.859, 0.2332, 0.8934, 0.1963, 0.906, 0.226, 0.8557, 0.2246, 0.8293, 0.2473, 0.8408, 0.2128, 0.8383, 0.226, 0.8557, 0.2089, 0.859, 0.226, 0.8557, 0.2128, 0.8383, 0.2246, 0.8293, 0.2089, 0.859, 0.2003, 0.8517, 0.2128, 0.8383, 0.2003, 0.8517, 0.2089, 0.859, 0.1963, 0.906, 0.2246, 0.8293, 0.2128, 0.8383, 0.205, 0.829, 0.2128, 0.8383, 0.2003, 0.8517, 0.205, 0.829, 0.2246, 0.8293, 0.2218, 0.7998, 0.2473, 0.8408, 0.2246, 0.8293, 0.205, 0.829, 0.2218, 0.7998, 0.29, 0.838, 0.2473, 0.8408, 0.2218, 0.7998, 0.191, 0.8529, 0.205, 0.829, 0.2003, 0.8517, 0.2003, 0.8517, 0.1963, 0.906, 0.191, 0.8529, 0.2218, 0.7998, 0.205, 0.829, 0.2094, 0.7599, 0.1963, 0.906, 0.176, 0.8868, 0.191, 0.8529, 0.1963, 0.906, 0.171, 0.9213, 0.176, 0.8868, 0.205, 0.829, 0.191, 0.8529, 0.1915, 0.7865, 0.2094, 0.7599, 0.205, 0.829, 0.1915, 0.7865, 0.176, 0.8868, 0.171, 0.9213, 0.1588, 0.9092, 0.1588, 0.9092, 0.171, 0.9213, 0.1595, 0.9378, 0.1487, 0.9302, 0.1588, 0.9092, 0.1595, 0.9378, 0.191, 0.8529, 0.176, 0.8868, 0.1597, 0.8622, 0.1588, 0.9092, 0.1487, 0.9302, 0.1234, 0.9091, 0.1111, 0.9269, 0.1234, 0.9091, 0.1487, 0.9302, 0.1111, 0.9269, 0.09192, 0.913, 0.1234, 0.9091, 0.1588, 0.9092, 0.1635, 0.8776, 0.176, 0.8868, 0.1597, 0.8622, 0.176, 0.8868, 0.1635, 0.8776, 0.1234, 0.9091, 0.137, 0.8939, 0.1588, 0.9092, 0.1588, 0.9092, 0.1503, 0.8842, 0.1635, 0.8776, 0.1588, 0.9092, 0.137, 0.8939, 0.1503, 0.8842, 0.137, 0.8939, 0.1234, 0.9091, 0.1169, 0.8877, 0.1503, 0.8842, 0.137, 0.8939, 0.1169, 0.8877, 0.1234, 0.9091, 0.09192, 0.913, 0.1169, 0.8877, 0.1635, 0.8776, 0.1503, 0.8842, 0.1527, 0.8713, 0.1527, 0.8713, 0.1503, 0.8842, 0.1169, 0.8877, 0.1527, 0.8713, 0.1597, 0.8622, 0.1635, 0.8776, 0.09192, 0.913, 0.1074, 0.8792, 0.1169, 0.8877, 0.1527, 0.8713, 0.1169, 0.8877, 0.1302, 0.8744, 0.1302, 0.8744, 0.1597, 0.8622, 0.1527, 0.8713, 0.1074, 0.8792, 0.1302, 0.8744, 0.1169, 0.8877, 0.09192, 0.913, 0.07892, 0.884, 0.1074, 0.8792, 0.1597, 0.8622, 0.1302, 0.8744, 0.1327, 0.8469, 0.1302, 0.8744, 0.1074, 0.8792, 0.1211, 0.8566, 0.1211, 0.8566, 0.1327, 0.8469, 0.1302, 0.8744, 0.07892, 0.884, 0.1079, 0.856, 0.1074, 0.8792, 0.1074, 0.8792, 0.1079, 0.856, 0.1211, 0.8566, 0.07892, 0.884, 0.09387, 0.8467, 0.1079, 0.856, 0.1211, 0.8566, 0.1079, 0.856, 0.1142, 0.8417, 0.1142, 0.8417, 0.1327, 0.8469, 0.1211, 0.8566, 0.1142, 0.8417, 0.1079, 0.856, 0.09387, 0.8467, 0.05289, 0.8352, 0.09387, 0.8467, 0.07892, 0.884, 0.1327, 0.8469, 0.1142, 0.8417, 0.1321, 0.7577, 0.1321, 0.7577, 0.1142, 0.8417, 0.09387, 0.8467, 0.1652, 0.8461, 0.1597, 0.8622, 0.1327, 0.8469, 0.1321, 0.7577, 0.1652, 0.8461, 0.1327, 0.8469, 0.191, 0.8529, 0.1597, 0.8622, 0.1652, 0.8461, 0.1915, 0.7865, 0.191, 0.8529, 0.1652, 0.8461, 0.1531, 0.7266, 0.1652, 0.8461, 0.1321, 0.7577, 0.1915, 0.7865, 0.1652, 0.8461, 0.1531, 0.7266, 0.1321, 0.7577, 0.141, 0.7146, 0.1531, 0.7266, 0.1487, 0.6992, 0.1915, 0.7865, 0.1531, 0.7266, 0.1487, 0.6992, 0.1531, 0.7266, 0.141, 0.7146, 0.1901, 0.7144, 0.1915, 0.7865, 0.1487, 0.6992, 0.2094, 0.7599, 0.1915, 0.7865, 0.1901, 0.7144, 0.141, 0.7146, 0.129, 0.7048, 0.1487, 0.6992, 0.141, 0.7146, 0.1321, 0.7577, 0.129, 0.7048, 0.1901, 0.7144, 0.1487, 0.6992, 0.1345, 0.6606, 0.1487, 0.6992, 0.129, 0.7048, 0.1345, 0.6606, 0.2094, 0.7599, 0.1901, 0.7144, 0.1929, 0.6663, 0.1929, 0.6663, 0.1901, 0.7144, 0.1345, 0.6606, 0.129, 0.7048, 0.1321, 0.7577, 0.1064, 0.7635, 0.1321, 0.7577, 0.09387, 0.8467, 0.1064, 0.7635, 0.09387, 0.8467, 0.08423, 0.776, 0.1064, 0.7635, 0.09387, 0.8467, 0.05289, 0.8352, 0.08423, 0.776, 0.129, 0.7048, 0.1064, 0.7635, 0.09198, 0.6912, 0.08423, 0.776, 0.05289, 0.8352, 0.06757, 0.6929, 0.06757, 0.6929, 0.1064, 0.7635, 0.08423, 0.776, 0.1064, 0.7635, 0.06757, 0.6929, 0.09198, 0.6912, 0.06757, 0.6929, 0.05289, 0.8352, 0.0499, 0.738, 0.06757, 0.6929, 0.0499, 0.738, 0.03937, 0.7048, 0.09198, 0.6912, 0.1016, 0.6477, 0.129, 0.7048, 0.09198, 0.6912, 0.06757, 0.6929, 0.1016, 0.6477, 0.129, 0.7048, 0.1016, 0.6477, 0.1345, 0.6606, 0.06757, 0.6929, 0.03937, 0.7048, 0.05939, 0.6409, 0.06757, 0.6929, 0.05939, 0.6409, 0.1016, 0.6477, 0.05939, 0.6409, 0.03937, 0.7048, 0.01956, 0.676, 0.1017, 0.5986, 0.1345, 0.6606, 0.1016, 0.6477, 0.1016, 0.6477, 0.05939, 0.6409, 0.1017, 0.5986, 0.05939, 0.6409, 0.01956, 0.676, 0.04044, 0.636, 0.04044, 0.636, 0.01956, 0.676, 0.0134, 0.6614, 0.04044, 0.636, 0.0134, 0.6614, 0.0192, 0.606, 0.07141, 0.6042, 0.04044, 0.636, 0.0192, 0.606, 0.05939, 0.6409, 0.04044, 0.636, 0.07141, 0.6042, 0.05939, 0.6409, 0.07141, 0.6042, 0.1017, 0.5986, 0.1729, 0.6189, 0.1345, 0.6606, 0.1017, 0.5986, 0.1929, 0.6663, 0.1345, 0.6606, 0.1729, 0.6189, 0.1729, 0.6189, 0.1017, 0.5986, 0.1694, 0.5928, 0.1729, 0.6189, 0.1694, 0.5928, 0.1877, 0.5945, 0.1929, 0.6663, 0.1729, 0.6189, 0.2017, 0.6316, 0.2017, 0.6316, 0.2094, 0.7599, 0.1929, 0.6663, 0.201, 0.6101, 0.1729, 0.6189, 0.1877, 0.5945, 0.2017, 0.6316, 0.1729, 0.6189, 0.201, 0.6101, 0.1986, 0.5881, 0.201, 0.6101, 0.1877, 0.5945, 0.2059, 0.5889, 0.201, 0.6101, 0.1986, 0.5881, 0.2059, 0.5889, 0.1986, 0.5881, 0.2111, 0.5771, 0.2017, 0.6316, 0.201, 0.6101, 0.2218, 0.6108, 0.2059, 0.5889, 0.2111, 0.5771, 0.2289, 0.5798, 0.2289, 0.5798, 0.2111, 0.5771, 0.2416, 0.5647, 0.2251, 0.5999, 0.201, 0.6101, 0.2059, 0.5889, 0.2059, 0.5889, 0.2289, 0.5798, 0.2251, 0.5999, 0.2218, 0.6108, 0.201, 0.6101, 0.2251, 0.5999, 0.2289, 0.5798, 0.2416, 0.5647, 0.2637, 0.5737, 0.2416, 0.5647, 0.2773, 0.5547, 0.2637, 0.5737, 0.2457, 0.5999, 0.2251, 0.5999, 0.2289, 0.5798, 0.2457, 0.5999, 0.2289, 0.5798, 0.2637, 0.5737, 0.2251, 0.5999, 0.2461, 0.6179, 0.2218, 0.6108, 0.2461, 0.6179, 0.2251, 0.5999, 0.2457, 0.5999, 0.2218, 0.6108, 0.2461, 0.6179, 0.2017, 0.6316, 0.2773, 0.5547, 0.2854, 0.5737, 0.2637, 0.5737, 0.3037, 0.5676, 0.2854, 0.5737, 0.2773, 0.5547, 0.2457, 0.5999, 0.2637, 0.5737, 0.2842, 0.5994, 0.2842, 0.5994, 0.2637, 0.5737, 0.2854, 0.5737, 0.2671, 0.6108, 0.2461, 0.6179, 0.2457, 0.5999, 0.2842, 0.5994, 0.2671, 0.6108, 0.2457, 0.5999, 0.3074, 0.604, 0.2854, 0.5737, 0.3037, 0.5676, 0.3074, 0.604, 0.2842, 0.5994, 0.2854, 0.5737, 0.2461, 0.6179, 0.2671, 0.6108, 0.2496, 0.6421, 0.3057, 0.6191, 0.2842, 0.5994, 0.3074, 0.604, 0.2461, 0.6179, 0.2496, 0.6421, 0.2303, 0.6504, 0.2303, 0.6504, 0.2017, 0.6316, 0.2461, 0.6179, 0.3057, 0.6191, 0.2896, 0.6384, 0.2842, 0.5994, 0.2896, 0.6384, 0.2671, 0.6108, 0.2842, 0.5994, 0.2324, 0.6855, 0.2017, 0.6316, 0.2303, 0.6504, 0.2324, 0.6855, 0.2094, 0.7599, 0.2017, 0.6316, 0.2671, 0.6108, 0.2896, 0.6384, 0.2744, 0.6462, 0.2671, 0.6108, 0.2744, 0.6462, 0.2496, 0.6421, 0.2471, 0.7417, 0.2094, 0.7599, 0.2324, 0.6855, 0.2218, 0.7998, 0.2094, 0.7599, 0.2471, 0.7417, 0.29, 0.838, 0.2218, 0.7998, 0.2471, 0.7417, 0.2324, 0.6855, 0.2739, 0.74, 0.2471, 0.7417, 0.2471, 0.7417, 0.2739, 0.74, 0.29, 0.838, 0.2487, 0.6648, 0.2324, 0.6855, 0.2303, 0.6504, 0.2487, 0.6648, 0.2739, 0.74, 0.2324, 0.6855, 0.2487, 0.6648, 0.2303, 0.6504, 0.2496, 0.6421, 0.2739, 0.74, 0.303, 0.7601, 0.29, 0.838, 0.303, 0.7601, 0.2739, 0.74, 0.2487, 0.6648, 0.29, 0.838, 0.303, 0.7601, 0.3127, 0.7909, 0.2487, 0.6648, 0.2496, 0.6421, 0.2654, 0.6572, 0.2654, 0.6572, 0.2496, 0.6421, 0.2744, 0.6462, 0.303, 0.7601, 0.2487, 0.6648, 0.2961, 0.71, 0.2961, 0.71, 0.2487, 0.6648, 0.2654, 0.6572, 0.3127, 0.7909, 0.303, 0.7601, 0.322, 0.7429, 0.322, 0.7429, 0.303, 0.7601, 0.2961, 0.71, 0.3127, 0.7909, 0.322, 0.7429, 0.3779, 0.7841, 0.291, 0.6719, 0.2654, 0.6572, 0.2744, 0.6462, 0.291, 0.6719, 0.2961, 0.71, 0.2654, 0.6572, 0.2744, 0.6462, 0.2896, 0.6384, 0.291, 0.6719, 0.3152, 0.6865, 0.2961, 0.71, 0.291, 0.6719, 0.2961, 0.71, 0.3152, 0.6865, 0.322, 0.7429, 0.291, 0.6719, 0.2896, 0.6384, 0.3147, 0.6387, 0.291, 0.6719, 0.3147, 0.6387, 0.3152, 0.6865, 0.3403, 0.6211, 0.3147, 0.6387, 0.2896, 0.6384, 0.3403, 0.6211, 0.2896, 0.6384, 0.3057, 0.6191, 0.3057, 0.6191, 0.3074, 0.604, 0.3403, 0.6211, 0.3152, 0.6865, 0.3147, 0.6387, 0.3665, 0.6819, 0.322, 0.7429, 0.3152, 0.6865, 0.3665, 0.6819, 0.3147, 0.6387, 0.3403, 0.6211, 0.3469, 0.6443, 0.3147, 0.6387, 0.3469, 0.6443, 0.3665, 0.6819, 0.3469, 0.6443, 0.3403, 0.6211, 0.3777, 0.6362, 0.4014, 0.6812, 0.3665, 0.6819, 0.3469, 0.6443, 0.4014, 0.6812, 0.3469, 0.6443, 0.3777, 0.6362, 0.3687, 0.7009, 0.322, 0.7429, 0.3665, 0.6819, 0.3777, 0.6362, 0.3403, 0.6211, 0.3765, 0.6052, 0.322, 0.7429, 0.3687, 0.7009, 0.3569, 0.7366, 0.322, 0.7429, 0.3569, 0.7366, 0.3779, 0.7841, 0.4292, 0.5996, 0.3777, 0.6362, 0.3765, 0.6052, 0.4292, 0.5996, 0.4014, 0.6812, 0.3777, 0.6362, 0.3806, 0.5891, 0.4292, 0.5996, 0.3765, 0.6052, 0.4292, 0.5996, 0.436, 0.6829, 0.4014, 0.6812, 0.436, 0.6829, 0.4136, 0.7056, 0.4014, 0.6812, 0.3806, 0.5891, 0.3765, 0.6052, 0.345, 0.5984, 0.3765, 0.6052, 0.3403, 0.6211, 0.345, 0.5984, 0.3074, 0.604, 0.345, 0.5984, 0.3403, 0.6211, 0.3806, 0.5891, 0.345, 0.5984, 0.3418, 0.5669, 0.3074, 0.604, 0.3223, 0.5823, 0.345, 0.5984, 0.345, 0.5984, 0.3223, 0.5823, 0.3418, 0.5669, 0.3418, 0.5669, 0.3223, 0.5823, 0.3328, 0.5547, 0.3223, 0.5823, 0.3074, 0.604, 0.3037, 0.5676, 0.3269, 0.5608, 0.3328, 0.5547, 0.3223, 0.5823, 0.3132, 0.5737, 0.3223, 0.5823, 0.3037, 0.5676, 0.3132, 0.5737, 0.3269, 0.5608, 0.3223, 0.5823, 0.3091, 0.5652, 0.3132, 0.5737, 0.3037, 0.5676, 0.3132, 0.5737, 0.3091, 0.5652, 0.3269, 0.5608, 0.4014, 0.6812, 0.4136, 0.7056, 0.395, 0.6946, 0.4014, 0.6812, 0.395, 0.6946, 0.3665, 0.6819, 0.3687, 0.7009, 0.3665, 0.6819, 0.395, 0.6946, 0.4136, 0.7056, 0.3955, 0.7202, 0.395, 0.6946, 0.4021, 0.7726, 0.3955, 0.7202, 0.4136, 0.7056, 0.4021, 0.7726, 0.3779, 0.7841, 0.3955, 0.7202, 0.3821, 0.7019, 0.3687, 0.7009, 0.395, 0.6946, 0.3955, 0.7202, 0.3779, 0.7841, 0.3772, 0.7405, 0.3569, 0.7366, 0.3772, 0.7405, 0.3779, 0.7841, 0.3955, 0.7202, 0.3887, 0.7141, 0.395, 0.6946, 0.3955, 0.7202, 0.3772, 0.7405, 0.3887, 0.7141, 0.395, 0.6946, 0.3887, 0.7141, 0.3821, 0.7019, 0.3772, 0.7405, 0.3569, 0.7366, 0.3794, 0.7168, 0.3887, 0.7141, 0.3772, 0.7405, 0.3794, 0.7168, 0.3794, 0.7168, 0.3569, 0.7366, 0.3687, 0.7009, 0.3821, 0.7019, 0.3887, 0.7141, 0.3794, 0.7168, 0.3687, 0.7009, 0.3821, 0.7019, 0.3794, 0.7168, 0.2056, 0.0581, 0.1824, 0.02344, 0.2046, 0.02539, 0.1824, 0.02344, 0.2056, 0.0581, 0.2142, 0.09131, 0.2307, 0.1113, 0.2142, 0.09131, 0.2056, 0.0581, 0.1824, 0.02344, 0.2142, 0.09131, 0.187, 0.0625, 0.2142, 0.09131, 0.2307, 0.1113, 0.2273, 0.1421, 0.2347, 0.1436, 0.2273, 0.1421, 0.2307, 0.1113, 0.2347, 0.1436, 0.2028, 0.1768, 0.2273, 0.1421, 0.156, 0.03906, 0.1824, 0.02344, 0.187, 0.0625, 0.1824, 0.02344, 0.156, 0.03906, 0.1572, 0.02588, 0.156, 0.03906, 0.1279, 0.02588, 0.1572, 0.02588, 0.156, 0.03906, 0.187, 0.0625, 0.1854, 0.07715, 0.187, 0.0625, 0.2142, 0.09131, 0.1854, 0.07715, 0.1207, 0.04834, 0.1279, 0.02588, 0.156, 0.03906, 0.1854, 0.07715, 0.1207, 0.04834, 0.156, 0.03906, 0.2142, 0.09131, 0.2021, 0.1064, 0.1854, 0.07715, 0.2273, 0.1421, 0.2021, 0.1064, 0.2142, 0.09131, 0.1758, 0.1006, 0.1207, 0.04834, 0.1854, 0.07715, 0.2021, 0.1064, 0.1758, 0.1006, 0.1854, 0.07715, 0.2273, 0.1421, 0.2028, 0.1768, 0.1848, 0.1636, 0.2028, 0.1768, 0.1609, 0.1729, 0.1848, 0.1636, 0.2021, 0.1064, 0.2273, 0.1421, 0.1979, 0.1445, 0.2273, 0.1421, 0.1848, 0.1636, 0.1979, 0.1445, 0.2021, 0.1064, 0.1979, 0.1445, 0.182, 0.1191, 0.1758, 0.1006, 0.2021, 0.1064, 0.182, 0.1191, 0.182, 0.1191, 0.1979, 0.1445, 0.1655, 0.1338, 0.1758, 0.1006, 0.182, 0.1191, 0.1655, 0.1338, 0.1655, 0.1338, 0.1979, 0.1445, 0.1848, 0.1636, 0.1655, 0.1338, 0.1498, 0.1133, 0.1758, 0.1006, 0.1498, 0.1133, 0.1207, 0.04834, 0.1758, 0.1006, 0.1848, 0.1636, 0.1407, 0.1367, 0.1655, 0.1338, 0.1848, 0.1636, 0.1609, 0.1729, 0.1407, 0.1367, 0.1378, 0.1143, 0.1498, 0.1133, 0.1655, 0.1338, 0.1498, 0.1133, 0.1378, 0.1143, 0.1207, 0.04834, 0.1407, 0.1367, 0.1378, 0.1143, 0.1655, 0.1338, 0.1609, 0.1729, 0.1356, 0.1587, 0.1407, 0.1367, 0.1356, 0.1587, 0.1609, 0.1729, 0.1326, 0.1689, 0.08282, 0.147, 0.1356, 0.1587, 0.1326, 0.1689, 0.1356, 0.1587, 0.09351, 0.1484, 0.1407, 0.1367, 0.09351, 0.1484, 0.1356, 0.1587, 0.08282, 0.147, 0.1407, 0.1367, 0.1121, 0.1289, 0.1378, 0.1143, 0.1407, 0.1367, 0.09351, 0.1484, 0.1121, 0.1289, 0.1378, 0.1143, 0.1092, 0.07178, 0.1207, 0.04834, 0.08887, 0.125, 0.1121, 0.1289, 0.09351, 0.1484, 0.1378, 0.1143, 0.1121, 0.1289, 0.09662, 0.09912, 0.09662, 0.09912, 0.1121, 0.1289, 0.08887, 0.125, 0.1092, 0.07178, 0.1378, 0.1143, 0.09662, 0.09912, 0.09351, 0.1484, 0.07385, 0.1128, 0.08887, 0.125, 0.07385, 0.1128, 0.09351, 0.1484, 0.08282, 0.147, 0.08887, 0.125, 0.07385, 0.1128, 0.09662, 0.09912, 0.07385, 0.1128, 0.08282, 0.147, 0.06192, 0.1069, 0.06192, 0.1069, 0.07135, 0.07959, 0.07385, 0.1128, 0.1092, 0.07178, 0.09662, 0.09912, 0.09479, 0.07471, 0.07385, 0.1128, 0.09479, 0.07471, 0.09662, 0.09912, 0.1207, 0.04834, 0.1092, 0.07178, 0.09479, 0.07471, 0.09479, 0.07471, 0.1279, 0.02588, 0.1207, 0.04834, 0.07135, 0.07959, 0.08484, 0.07422, 0.07385, 0.1128, 0.07385, 0.1128, 0.08484, 0.07422, 0.09479, 0.07471, 0.08484, 0.07422, 0.07135, 0.07959, 0.07739, 0.04248, 0.09479, 0.07471, 0.09418, 0.03613, 0.1279, 0.02588, 0.09418, 0.03613, 0.09479, 0.07471, 0.08484, 0.07422, 0.09418, 0.03613, 0.08484, 0.07422, 0.07739, 0.04248, 0.09418, 0.03613, 0.09088, 0.01465, 0.1279, 0.02588, 0.07739, 0.04248, 0.07617, 0.02588, 0.09418, 0.03613, 0.09088, 0.01465, 0.09418, 0.03613, 0.07617, 0.02588])
me_vd_candle_a.materials.append(mat_dn_vd_candles_d)
me_vd_candle_a.update()
me_vd_candle_a.normals_split_custom_set([tuple(v) for v in zip(*[iter([0.6625, 0.7065, -0.249, 0.9388, -0.3176, -0.1336, -0.03077, -0.7393, -0.6726, 0.7883, 0.3792, -0.4845, 0.6625, 0.7065, -0.249, -0.03077, -0.7393, -0.6726, -0.1117, -0.7514, -0.6504, 0.7883, 0.3792, -0.4845, -0.03077, -0.7393, -0.6726, -0.1117, -0.7514, -0.6504, 0.1743, 0.001211, -0.9847, 0.7883, 0.3792, -0.4845, 0.754, 0.1088, -0.6478, 0.7883, 0.3792, -0.4845, 0.1743, 0.001211, -0.9847, 0.1743, 0.001211, -0.9847, 0.7329, 0.3235, -0.5985, 0.754, 0.1088, -0.6478, 0.5383, 0.503, -0.6762, 0.7329, 0.3235, -0.5985, 0.1743, 0.001211, -0.9847, 0.05051, -0.08932, -0.9947, 0.1743, 0.001211, -0.9847, -0.1117, -0.7514, -0.6504, -0.1117, -0.7514, -0.6504, 0.325, -0.3009, -0.8966, 0.05051, -0.08932, -0.9947, 0.02467, 0.03472, -0.9991, 0.5383, 0.503, -0.6762, 0.1743, 0.001211, -0.9847, 0.02467, 0.03472, -0.9991, 0.1743, 0.001211, -0.9847, 0.05051, -0.08932, -0.9947, 0.3674, 0.3948, -0.8421, 0.5383, 0.503, -0.6762, 0.02467, 0.03472, -0.9991, -0.09839, -0.09316, -0.9908, 0.05051, -0.08932, -0.9947, 0.325, -0.3009, -0.8966, -0.09839, -0.09316, -0.9908, 0.325, -0.3009, -0.8966, 0.1491, -0.4794, -0.8648, -0.09839, -0.09316, -0.9908, 0.1491, -0.4794, -0.8648, -0.1517, -0.543, -0.8259, -0.8215, 0.0672, -0.5663, -0.09839, -0.09316, -0.9908, -0.1517, -0.543, -0.8259, -0.8215, 0.0672, -0.5663, -0.6386, -0.3968, -0.6594, -0.09839, -0.09316, -0.9908, -0.09839, -0.09316, -0.9908, -0.6386, -0.3968, -0.6594, -0.3427, -0.4088, -0.8458, -0.3427, -0.4088, -0.8458, 0.05051, -0.08932, -0.9947, -0.09839, -0.09316, -0.9908, -0.7237, -0.0908, -0.6841, 0.05051, -0.08932, -0.9947, -0.3427, -0.4088, -0.8458, 0.02467, 0.03472, -0.9991, 0.05051, -0.08932, -0.9947, -0.7237, -0.0908, -0.6841, -0.7237, -0.0908, -0.6841, -0.05182, 0.0676, -0.9964, 0.02467, 0.03472, -0.9991, 0.3674, 0.3948, -0.8421, 0.02467, 0.03472, -0.9991, -0.05182, 0.0676, -0.9964, -0.7301, 0.1727, -0.6611, -0.05182, 0.0676, -0.9964, -0.7237, -0.0908, -0.6841, -0.1304, 0.4401, -0.8885, 0.3674, 0.3948, -0.8421, -0.05182, 0.0676, -0.9964, -0.3518, 0.1517, -0.9237, -0.05182, 0.0676, -0.9964, -0.7301, 0.1727, -0.6611, -0.05182, 0.0676, -0.9964, -0.3518, 0.1517, -0.9237, -0.1304, 0.4401, -0.8885, -0.3518, 0.1517, -0.9237, -0.7301, 0.1727, -0.6611, -0.8786, 0.4624, -0.1191, -0.3518, 0.1517, -0.9237, -0.8786, 0.4624, -0.1191, -0.1304, 0.4401, -0.8885, -0.8786, 0.4624, -0.1191, -0.1758, 0.9836, 0.03974, -0.1304, 0.4401, -0.8885, -0.8786, 0.4624, -0.1191, -0.5645, 0.7412, 0.3632, -0.1758, 0.9836, 0.03974, -0.8786, 0.4624, -0.1191, -0.5085, 0.8492, -0.1424, -0.5645, 0.7412, 0.3632, -0.1758, 0.9836, 0.03974, 0.3639, 0.6643, -0.6529, -0.1304, 0.4401, -0.8885, 0.3639, 0.6643, -0.6529, 0.3674, 0.3948, -0.8421, -0.1304, 0.4401, -0.8885, -0.5085, 0.8492, -0.1424, -0.3009, 0.9529, 0.03759, -0.5645, 0.7412, 0.3632, -0.5645, 0.7412, 0.3632, -0.3009, 0.9529, 0.03759, -0.1758, 0.9836, 0.03974, -0.1758, 0.9836, 0.03974, 0.6641, 0.706, 0.2463, 0.3639, 0.6643, -0.6529, 0.6641, 0.706, 0.2463, 0.3674, 0.3948, -0.8421, 0.3639, 0.6643, -0.6529, 0.2206, 0.8084, 0.5457, 0.6641, 0.706, 0.2463, -0.1758, 0.9836, 0.03974, -0.3009, 0.9529, 0.03759, 0.2206, 0.8084, 0.5457, -0.1758, 0.9836, 0.03974, 0.6641, 0.706, 0.2463, 0.4364, 0.8974, 0.06531, 0.3674, 0.3948, -0.8421, 0.2206, 0.8084, 0.5457, 0.4364, 0.8974, 0.06531, 0.6641, 0.706, 0.2463, -0.5085, 0.8492, -0.1424, -0.2645, 0.9643, 0.0105, -0.3009, 0.9529, 0.03759, -0.6681, 0.7437, 0.02091, -0.2645, 0.9643, 0.0105, -0.5085, 0.8492, -0.1424, 0.2206, 0.8084, 0.5457, -0.3009, 0.9529, 0.03759, 0.3516, 0.9236, 0.153, 0.3516, 0.9236, 0.153, 0.4364, 0.8974, 0.06531, 0.2206, 0.8084, 0.5457, -0.2645, 0.9643, 0.0105, 0.3516, 0.9236, 0.153, -0.3009, 0.9529, 0.03759, 0.3674, 0.3948, -0.8421, 0.4364, 0.8974, 0.06531, 0.5396, 0.8418, -0.01452, 0.3516, 0.9236, 0.153, 0.5396, 0.8418, -0.01452, 0.4364, 0.8974, 0.06531, 0.3674, 0.3948, -0.8421, 0.5396, 0.8418, -0.01452, 0.5383, 0.503, -0.6762, 0.5383, 0.503, -0.6762, 0.5396, 0.8418, -0.01452, 0.7329, 0.3235, -0.5985, 0.2071, 0.9566, 0.205, 0.3516, 0.9236, 0.153, -0.2645, 0.9643, 0.0105, 0.459, 0.8717, 0.1716, 0.5396, 0.8418, -0.01452, 0.3516, 0.9236, 0.153, 0.2071, 0.9566, 0.205, 0.459, 0.8717, 0.1716, 0.3516, 0.9236, 0.153, -0.6681, 0.7437, 0.02091, -0.33, 0.9291, 0.1671, -0.2645, 0.9643, 0.0105, -0.2645, 0.9643, 0.0105, -0.33, 0.9291, 0.1671, 0.2071, 0.9566, 0.205, -0.812, 0.5112, 0.2817, -0.33, 0.9291, 0.1671, -0.6681, 0.7437, 0.02091, -0.7756, 0.6246, 0.09122, -0.33, 0.9291, 0.1671, -0.812, 0.5112, 0.2817, 0.2571, 0.9155, 0.3095, 0.459, 0.8717, 0.1716, 0.2071, 0.9566, 0.205, -0.33, 0.9291, 0.1671, 0.2571, 0.9155, 0.3095, 0.2071, 0.9566, 0.205, 0.1427, 0.9868, 0.07718, 0.459, 0.8717, 0.1716, 0.2571, 0.9155, 0.3095, 0.1427, 0.9868, 0.07718, 0.2571, 0.9155, 0.3095, -0.33, 0.9291, 0.1671, 0.459, 0.8717, 0.1716, 0.6869, 0.7169, 0.1197, 0.5396, 0.8418, -0.01452, 0.5396, 0.8418, -0.01452, 0.6869, 0.7169, 0.1197, 0.7329, 0.3235, -0.5985, 0.1427, 0.9868, 0.07718, 0.4793, 0.8772, 0.02678, 0.459, 0.8717, 0.1716, 0.459, 0.8717, 0.1716, 0.4793, 0.8772, 0.02678, 0.6869, 0.7169, 0.1197, -0.08266, 0.9948, -0.05984, 0.1427, 0.9868, 0.07718, -0.33, 0.9291, 0.1671, -0.7756, 0.6246, 0.09122, -0.5339, 0.8393, -0.1027, -0.33, 0.9291, 0.1671, -0.5339, 0.8393, -0.1027, -0.08266, 0.9948, -0.05984, -0.33, 0.9291, 0.1671, -0.7756, 0.6246, 0.09122, -0.852, 0.5047, -0.1391, -0.5339, 0.8393, -0.1027, 0.1504, 0.9848, -0.08645, 0.1427, 0.9868, 0.07718, -0.08266, 0.9948, -0.05984, 0.1427, 0.9868, 0.07718, 0.1504, 0.9848, -0.08645, 0.4793, 0.8772, 0.02678, -0.5339, 0.8393, -0.1027, -0.2776, 0.9535, -0.1179, -0.08266, 0.9948, -0.05984, -0.2776, 0.9535, -0.1179, 0.1504, 0.9848, -0.08645, -0.08266, 0.9948, -0.05984, -0.6657, 0.5173, -0.5378, -0.5339, 0.8393, -0.1027, -0.852, 0.5047, -0.1391, -0.7841, 0.4676, -0.4081, -0.6657, 0.5173, -0.5378, -0.852, 0.5047, -0.1391, -0.5339, 0.8393, -0.1027, -0.464, 0.8341, -0.2983, -0.2776, 0.9535, -0.1179, -0.6657, 0.5173, -0.5378, -0.464, 0.8341, -0.2983, -0.5339, 0.8393, -0.1027, -0.7512, 0.538, -0.3824, -0.6657, 0.5173, -0.5378, -0.7841, 0.4676, -0.4081, -0.6657, 0.5173, -0.5378, -0.7512, 0.538, -0.3824, -0.464, 0.8341, -0.2983, -0.7512, 0.538, -0.3824, -0.7841, 0.4676, -0.4081, -0.9641, 0.2504, 0.08888, -0.5458, -0.06338, 0.8355, -0.7717, -0.2064, 0.6015, -0.9641, 0.2504, 0.08888, -0.7717, -0.2064, 0.6015, -0.7512, 0.538, -0.3824, -0.9641, 0.2504, 0.08888, -0.7512, 0.538, -0.3824, -0.7717, -0.2064, 0.6015, -0.6969, 0.5976, 0.3966, -0.6969, 0.5976, 0.3966, -0.7717, -0.2064, 0.6015, -0.2656, -0.2499, 0.9311, -0.464, 0.8341, -0.2983, -0.7512, 0.538, -0.3824, -0.2681, 0.9596, -0.08539, -0.6969, 0.5976, 0.3966, -0.2681, 0.9596, -0.08539, -0.7512, 0.538, -0.3824, -0.3698, 0.7432, 0.5576, -0.6969, 0.5976, 0.3966, -0.2656, -0.2499, 0.9311, -0.3698, 0.7432, 0.5576, -0.2681, 0.9596, -0.08539, -0.6969, 0.5976, 0.3966, -0.3698, 0.7432, 0.5576, -0.2656, -0.2499, 0.9311, -0.3921, -0.07859, 0.9166, -0.464, 0.8341, -0.2983, -0.2681, 0.9596, -0.08539, -0.2913, 0.9513, -0.1012, -0.2681, 0.9596, -0.08539, -0.3698, 0.7432, 0.5576, -0.2913, 0.9513, -0.1012, -0.2776, 0.9535, -0.1179, -0.464, 0.8341, -0.2983, -0.2913, 0.9513, -0.1012, -0.3991, 0.8861, 0.2356, -0.3698, 0.7432, 0.5576, -0.3921, -0.07859, 0.9166, -0.3698, 0.7432, 0.5576, -0.3991, 0.8861, 0.2356, -0.2913, 0.9513, -0.1012, -0.2913, 0.9513, -0.1012, 0.04736, 0.9716, -0.2318, -0.2776, 0.9535, -0.1179, -0.2913, 0.9513, -0.1012, -0.3991, 0.8861, 0.2356, 0.04736, 0.9716, -0.2318, -0.2776, 0.9535, -0.1179, 0.04736, 0.9716, -0.2318, 0.1504, 0.9848, -0.08645, -0.3238, 0.4574, 0.8282, -0.3991, 0.8861, 0.2356, -0.3921, -0.07859, 0.9166, -0.3921, -0.07859, 0.9166, -0.6494, -0.6468, 0.3998, -0.3238, 0.4574, 0.8282, -0.3238, 0.4574, 0.8282, -0.6494, -0.6468, 0.3998, -0.8396, -0.4803, 0.2536, -0.3991, 0.8861, 0.2356, 0.1012, 0.9935, 0.05244, 0.04736, 0.9716, -0.2318, -0.3991, 0.8861, 0.2356, -0.3238, 0.4574, 0.8282, 0.1012, 0.9935, 0.05244, 0.3381, 0.937, -0.08776, 0.1504, 0.9848, -0.08645, 0.04736, 0.9716, -0.2318, 0.1504, 0.9848, -0.08645, 0.3381, 0.937, -0.08776, 0.4793, 0.8772, 0.02678, 0.1012, 0.9935, 0.05244, 0.4416, 0.8894, -0.1186, 0.04736, 0.9716, -0.2318, 0.04736, 0.9716, -0.2318, 0.4416, 0.8894, -0.1186, 0.3381, 0.937, -0.08776, 0.1866, 0.9297, 0.3175, 0.4416, 0.8894, -0.1186, 0.1012, 0.9935, 0.05244, 0.1866, 0.9297, 0.3175, 0.1012, 0.9935, 0.05244, -0.3238, 0.4574, 0.8282, 0.4416, 0.8894, -0.1186, 0.6189, 0.7766, -0.1174, 0.3381, 0.937, -0.08776, 0.3381, 0.937, -0.08776, 0.6189, 0.7766, -0.1174, 0.4793, 0.8772, 0.02678, 0.4424, 0.867, -0.2292, 0.4416, 0.8894, -0.1186, 0.1866, 0.9297, 0.3175, 0.4424, 0.867, -0.2292, 0.6189, 0.7766, -0.1174, 0.4416, 0.8894, -0.1186, 0.6258, 0.7208, -0.298, 0.4424, 0.867, -0.2292, 0.1866, 0.9297, 0.3175, 0.4793, 0.8772, 0.02678, 0.6189, 0.7766, -0.1174, 0.7231, 0.6893, 0.04321, 0.6189, 0.7766, -0.1174, 0.4424, 0.867, -0.2292, 0.9119, 0.3779, -0.1601, 0.6258, 0.7208, -0.298, 0.9119, 0.3779, -0.1601, 0.4424, 0.867, -0.2292, 0.6189, 0.7766, -0.1174, 0.9119, 0.3779, -0.1601, 0.7231, 0.6893, 0.04321, 0.1866, 0.9297, 0.3175, 0.4781, 0.877, 0.04784, 0.6258, 0.7208, -0.298, 0.4793, 0.8772, 0.02678, 0.7231, 0.6893, 0.04321, 0.602, 0.7955, -0.06983, 0.4793, 0.8772, 0.02678, 0.602, 0.7955, -0.06983, 0.6869, 0.7169, 0.1197, 0.1866, 0.9297, 0.3175, 0.3073, 0.6374, 0.7066, 0.4781, 0.877, 0.04784, -0.3238, 0.4574, 0.8282, 0.3073, 0.6374, 0.7066, 0.1866, 0.9297, 0.3175, 0.4781, 0.877, 0.04784, 0.9419, 0.3325, 0.04822, 0.6258, 0.7208, -0.298, 0.9119, 0.3779, -0.1601, 0.6258, 0.7208, -0.298, 0.9419, 0.3325, 0.04822, 0.4781, 0.877, 0.04784, 0.3073, 0.6374, 0.7066, 0.8068, 0.2271, 0.5455, 0.4781, 0.877, 0.04784, 0.8068, 0.2271, 0.5455, 0.9419, 0.3325, 0.04822, 0.3073, 0.6374, 0.7066, -0.3238, 0.4574, 0.8282, 0.3522, 0.008345, 0.9359, 0.3073, 0.6374, 0.7066, 0.3522, 0.008345, 0.9359, 0.8068, 0.2271, 0.5455, 0.3522, 0.008345, 0.9359, -0.3238, 0.4574, 0.8282, -0.2305, -0.1003, 0.9679, -0.2305, -0.1003, 0.9679, -0.3238, 0.4574, 0.8282, -0.8396, -0.4803, 0.2536, -0.8396, -0.4803, 0.2536, -0.3004, -0.7664, 0.5678, -0.2305, -0.1003, 0.9679, -0.3004, -0.7664, 0.5678, 0.3522, 0.008345, 0.9359, -0.2305, -0.1003, 0.9679, -0.9301, -0.3525, -0.1036, -0.3004, -0.7664, 0.5678, -0.8396, -0.4803, 0.2536, 0.3522, 0.008345, 0.9359, 0.8901, -0.3573, 0.283, 0.8068, 0.2271, 0.5455, 0.9419, 0.3325, 0.04822, 0.8068, 0.2271, 0.5455, 0.8901, -0.3573, 0.283, 0.4847, -0.8081, 0.3347, 0.3522, 0.008345, 0.9359, -0.3004, -0.7664, 0.5678, 0.3522, 0.008345, 0.9359, 0.4847, -0.8081, 0.3347, 0.8901, -0.3573, 0.283, -0.9301, -0.3525, -0.1036, 0.06915, -0.97, 0.2329, -0.3004, -0.7664, 0.5678, 0.4847, -0.8081, 0.3347, -0.3004, -0.7664, 0.5678, 0.06915, -0.97, 0.2329, 0.9419, 0.3325, 0.04822, 0.8901, -0.3573, 0.283, 0.9813, -0.09017, -0.1703, 0.9419, 0.3325, 0.04822, 0.9813, -0.09017, -0.1703, 0.9119, 0.3779, -0.1601, 0.4847, -0.8081, 0.3347, 0.8107, -0.552, -0.1951, 0.8901, -0.3573, 0.283, 0.8901, -0.3573, 0.283, 0.8107, -0.552, -0.1951, 0.9813, -0.09017, -0.1703, 0.4847, -0.8081, 0.3347, 0.06915, -0.97, 0.2329, 0.8107, -0.552, -0.1951, 0.9119, 0.3779, -0.1601, 0.9813, -0.09017, -0.1703, 0.8107, -0.552, -0.1951, 0.06915, -0.97, 0.2329, -0.9301, -0.3525, -0.1036, 0.2672, -0.7405, 0.6167, 0.06915, -0.97, 0.2329, 0.2672, -0.7405, 0.6167, 0.8107, -0.552, -0.1951, 0.2672, -0.7405, 0.6167, -0.9301, -0.3525, -0.1036, -0.8822, -0.1044, 0.4591, 0.9119, 0.3779, -0.1601, 0.8107, -0.552, -0.1951, 0.9288, -0.2858, -0.2358, 0.2672, -0.7405, 0.6167, -0.8822, -0.1044, 0.4591, -0.1923, -0.4455, 0.8744, -0.2911, 0.2124, 0.9328, -0.1923, -0.4455, 0.8744, -0.8822, -0.1044, 0.4591, -0.2911, 0.2124, 0.9328, -0.1793, -0.06324, 0.9818, -0.1923, -0.4455, 0.8744, 0.735, -0.5375, -0.4134, 0.8107, -0.552, -0.1951, 0.2672, -0.7405, 0.6167, 0.735, -0.5375, -0.4134, 0.9288, -0.2858, -0.2358, 0.8107, -0.552, -0.1951, 0.2822, -0.9487, 0.1423, 0.2672, -0.7405, 0.6167, -0.1923, -0.4455, 0.8744, -0.1793, -0.06324, 0.9818, 0.2822, -0.9487, 0.1423, -0.1923, -0.4455, 0.8744, 0.735, -0.5375, -0.4134, 0.2672, -0.7405, 0.6167, 0.7603, -0.6494, 0.01596, 0.2822, -0.9487, 0.1423, 0.7603, -0.6494, 0.01596, 0.2672, -0.7405, 0.6167, 0.735, -0.5375, -0.4134, 0.9223, -0.3486, -0.167, 0.9288, -0.2858, -0.2358, 0.735, -0.5375, -0.4134, 0.7603, -0.6494, 0.01596, 0.9587, -0.2485, -0.1382, 0.735, -0.5375, -0.4134, 0.9587, -0.2485, -0.1382, 0.9223, -0.3486, -0.167, 0.9288, -0.2858, -0.2358, 0.9223, -0.3486, -0.167, 0.9752, -0.1884, -0.1161, 0.9752, -0.1884, -0.1161, 0.9119, 0.3779, -0.1601, 0.9288, -0.2858, -0.2358, 0.9223, -0.3486, -0.167, 0.9587, -0.2485, -0.1382, 0.9114, -0.3646, -0.1908, 0.9114, -0.3646, -0.1908, 0.9752, -0.1884, -0.1161, 0.9223, -0.3486, -0.167, 0.9587, -0.2485, -0.1382, 0.7603, -0.6494, 0.01596, 0.9114, -0.3646, -0.1908, 0.9855, 0.1681, -0.02459, 0.9119, 0.3779, -0.1601, 0.9752, -0.1884, -0.1161, 0.7231, 0.6893, 0.04321, 0.9119, 0.3779, -0.1601, 0.9855, 0.1681, -0.02459, 0.9114, -0.3646, -0.1908, 0.9138, -0.4016, -0.0612, 0.9752, -0.1884, -0.1161, 0.9752, -0.1884, -0.1161, 0.9138, -0.4016, -0.0612, 0.9855, 0.1681, -0.02459, 0.2548, -0.8953, -0.3655, 0.9114, -0.3646, -0.1908, 0.7603, -0.6494, 0.01596, 0.2822, -0.9487, 0.1423, 0.2548, -0.8953, -0.3655, 0.7603, -0.6494, 0.01596, 0.4863, -0.8725, -0.04863, 0.9138, -0.4016, -0.0612, 0.9114, -0.3646, -0.1908, 0.2548, -0.8953, -0.3655, 0.4863, -0.8725, -0.04863, 0.9114, -0.3646, -0.1908, 0.2822, -0.9487, 0.1423, 0.07475, -0.9873, -0.1403, 0.2548, -0.8953, -0.3655, -0.1793, -0.06324, 0.9818, 0.07475, -0.9873, -0.1403, 0.2822, -0.9487, 0.1423, 0.2548, -0.8953, -0.3655, 0.07475, -0.9873, -0.1403, -0.1452, -0.872, -0.4674, 0.2548, -0.8953, -0.3655, -0.1452, -0.872, -0.4674, 0.4863, -0.8725, -0.04863, -0.1793, -0.06324, 0.9818, 0.3727, -0.85, 0.3722, 0.07475, -0.9873, -0.1403, 0.3727, -0.85, 0.3722, -0.1793, -0.06324, 0.9818, -0.5609, -0.5341, 0.6326, -0.66, 0.5006, 0.5602, -0.5609, -0.5341, 0.6326, -0.1793, -0.06324, 0.9818, 0.3727, -0.85, 0.3722, 0.1485, -0.9819, 0.1177, 0.07475, -0.9873, -0.1403, 0.3727, -0.85, 0.3722, -0.5609, -0.5341, 0.6326, 0.1485, -0.9819, 0.1177, 0.1485, -0.9819, 0.1177, -0.1452, -0.872, -0.4674, 0.07475, -0.9873, -0.1403, -0.5609, -0.5341, 0.6326, -0.66, 0.5006, 0.5602, -0.4945, -0.5004, 0.7107, 0.1485, -0.9819, 0.1177, -0.5609, -0.5341, 0.6326, -0.4945, -0.5004, 0.7107, -0.4945, -0.5004, 0.7107, -0.66, 0.5006, 0.5602, -0.3831, 0.6543, 0.6521, -0.3831, 0.6543, 0.6521, 0.5814, 0.2553, 0.7725, -0.4945, -0.5004, 0.7107, 0.5814, 0.2553, 0.7725, -0.1396, -0.7806, 0.6093, -0.4945, -0.5004, 0.7107, -0.1396, -0.7806, 0.6093, 0.1485, -0.9819, 0.1177, -0.4945, -0.5004, 0.7107, 0.5951, -0.07264, 0.8004, -0.1396, -0.7806, 0.6093, 0.5814, 0.2553, 0.7725, -0.1452, -0.872, -0.4674, 0.1485, -0.9819, 0.1177, 0.386, -0.919, -0.07999, -0.1396, -0.7806, 0.6093, 0.5951, -0.07264, 0.8004, -0.3746, -0.7409, 0.5574, -0.3476, 0.3229, 0.8803, -0.3746, -0.7409, 0.5574, 0.5951, -0.07264, 0.8004, -0.1452, -0.872, -0.4674, 0.386, -0.919, -0.07999, 0.524, -0.8493, -0.06403, 0.524, -0.8493, -0.06403, 0.4863, -0.8725, -0.04863, -0.1452, -0.872, -0.4674, 0.1485, -0.9819, 0.1177, 0.5615, -0.8265, -0.04054, 0.386, -0.919, -0.07999, 0.5615, -0.8265, -0.04054, 0.524, -0.8493, -0.06403, 0.386, -0.919, -0.07999, 0.5615, -0.8265, -0.04054, 0.1485, -0.9819, 0.1177, -0.1334, -0.9673, 0.2159, -0.1334, -0.9673, 0.2159, 0.1485, -0.9819, 0.1177, -0.1396, -0.7806, 0.6093, 0.5615, -0.8265, -0.04054, 0.4978, -0.7951, -0.3464, 0.524, -0.8493, -0.06403, -0.007231, -0.8327, -0.5537, 0.5615, -0.8265, -0.04054, -0.1334, -0.9673, 0.2159, 0.5615, -0.8265, -0.04054, -0.007231, -0.8327, -0.5537, 0.4978, -0.7951, -0.3464, -0.1334, -0.9673, 0.2159, -0.8421, -0.5173, -0.1525, -0.007231, -0.8327, -0.5537, -0.8421, -0.5173, -0.1525, -0.1334, -0.9673, 0.2159, -0.1396, -0.7806, 0.6093, 0.4978, -0.7951, -0.3464, -0.007231, -0.8327, -0.5537, -0.4487, -0.7835, -0.4299, -0.007231, -0.8327, -0.5537, -0.8421, -0.5173, -0.1525, -0.4487, -0.7835, -0.4299, 0.4978, -0.7951, -0.3464, 0.2707, -0.9626, 0.01034, 0.524, -0.8493, -0.06403, 0.4978, -0.7951, -0.3464, -0.4487, -0.7835, -0.4299, 0.2707, -0.9626, 0.01034, 0.4863, -0.8725, -0.04863, 0.524, -0.8493, -0.06403, 0.2707, -0.9626, 0.01034, -0.9708, -0.2287, -0.07279, -0.4487, -0.7835, -0.4299, -0.8421, -0.5173, -0.1525, -0.8421, -0.5173, -0.1525, -0.1396, -0.7806, 0.6093, -0.9708, -0.2287, -0.07279, 0.2707, -0.9626, 0.01034, -0.4487, -0.7835, -0.4299, -0.1299, -0.9891, 0.06871, -0.1396, -0.7806, 0.6093, -0.6942, -0.7141, 0.0903, -0.9708, -0.2287, -0.07279, -0.1396, -0.7806, 0.6093, -0.3746, -0.7409, 0.5574, -0.6942, -0.7141, 0.0903, -0.4487, -0.7835, -0.4299, -0.9708, -0.2287, -0.07279, -0.7372, -0.6743, -0.04333, -0.1299, -0.9891, 0.06871, -0.4487, -0.7835, -0.4299, -0.7372, -0.6743, -0.04333, -0.6942, -0.7141, 0.0903, -0.3746, -0.7409, 0.5574, -0.6354, -0.6356, 0.4385, -0.6354, -0.6356, 0.4385, -0.3746, -0.7409, 0.5574, -0.3476, 0.3229, 0.8803, -0.4502, 0.3684, 0.8134, -0.6354, -0.6356, 0.4385, -0.3476, 0.3229, 0.8803, -0.9708, -0.2287, -0.07279, -0.6942, -0.7141, 0.0903, -0.6514, -0.7187, -0.2433, -0.6354, -0.6356, 0.4385, -0.4502, 0.3684, 0.8134, -0.6778, -0.04047, 0.7341, -0.5458, -0.06338, 0.8355, -0.6778, -0.04047, 0.7341, -0.4502, 0.3684, 0.8134, -0.5458, -0.06338, 0.8355, -0.9641, 0.2504, 0.08888, -0.6778, -0.04047, 0.7341, -0.6354, -0.6356, 0.4385, -0.2386, -0.9533, -0.185, -0.6942, -0.7141, 0.0903, -0.6514, -0.7187, -0.2433, -0.6942, -0.7141, 0.0903, -0.2386, -0.9533, -0.185, -0.6778, -0.04047, 0.7341, -0.6763, -0.6287, 0.3839, -0.6354, -0.6356, 0.4385, -0.6354, -0.6356, 0.4385, -0.3634, -0.9316, 0.007679, -0.2386, -0.9533, -0.185, -0.6354, -0.6356, 0.4385, -0.6763, -0.6287, 0.3839, -0.3634, -0.9316, 0.007679, -0.6763, -0.6287, 0.3839, -0.6778, -0.04047, 0.7341, -0.9923, -0.1142, -0.04775, -0.3634, -0.9316, 0.007679, -0.6763, -0.6287, 0.3839, -0.9923, -0.1142, -0.04775, -0.6778, -0.04047, 0.7341, -0.9641, 0.2504, 0.08888, -0.9923, -0.1142, -0.04775, -0.2386, -0.9533, -0.185, -0.3634, -0.9316, 0.007679, -0.2187, -0.7845, -0.5802, -0.2187, -0.7845, -0.5802, -0.3634, -0.9316, 0.007679, -0.9923, -0.1142, -0.04775, -0.2187, -0.7845, -0.5802, -0.6514, -0.7187, -0.2433, -0.2386, -0.9533, -0.185, -0.9641, 0.2504, 0.08888, -0.8929, 0.3452, -0.289, -0.9923, -0.1142, -0.04775, -0.2187, -0.7845, -0.5802, -0.9923, -0.1142, -0.04775, -0.7122, -0.5645, -0.4173, -0.7122, -0.5645, -0.4173, -0.6514, -0.7187, -0.2433, -0.2187, -0.7845, -0.5802, -0.8929, 0.3452, -0.289, -0.7122, -0.5645, -0.4173, -0.9923, -0.1142, -0.04775, -0.9641, 0.2504, 0.08888, -0.7841, 0.4676, -0.4081, -0.8929, 0.3452, -0.289, -0.6514, -0.7187, -0.2433, -0.7122, -0.5645, -0.4173, -0.692, -0.682, -0.2365, -0.7122, -0.5645, -0.4173, -0.8929, 0.3452, -0.289, -0.8047, -0.3965, -0.4417, -0.8047, -0.3965, -0.4417, -0.692, -0.682, -0.2365, -0.7122, -0.5645, -0.4173, -0.7841, 0.4676, -0.4081, -0.6955, 0.4142, -0.5872, -0.8929, 0.3452, -0.289, -0.8929, 0.3452, -0.289, -0.6955, 0.4142, -0.5872, -0.8047, -0.3965, -0.4417, -0.7841, 0.4676, -0.4081, -0.7125, 0.5875, -0.3837, -0.6955, 0.4142, -0.5872, -0.8047, -0.3965, -0.4417, -0.6955, 0.4142, -0.5872, -0.8241, 0.2321, -0.5167, -0.8241, 0.2321, -0.5167, -0.692, -0.682, -0.2365, -0.8047, -0.3965, -0.4417, -0.8241, 0.2321, -0.5167, -0.6955, 0.4142, -0.5872, -0.7125, 0.5875, -0.3837, -0.852, 0.5047, -0.1391, -0.7125, 0.5875, -0.3837, -0.7841, 0.4676, -0.4081, -0.692, -0.682, -0.2365, -0.8241, 0.2321, -0.5167, -0.9653, -0.2597, -0.0273, -0.9653, -0.2597, -0.0273, -0.8241, 0.2321, -0.5167, -0.7125, 0.5875, -0.3837, -0.8504, -0.5241, -0.04697, -0.6514, -0.7187, -0.2433, -0.692, -0.682, -0.2365, -0.9653, -0.2597, -0.0273, -0.8504, -0.5241, -0.04697, -0.692, -0.682, -0.2365, -0.9708, -0.2287, -0.07279, -0.6514, -0.7187, -0.2433, -0.8504, -0.5241, -0.04697, -0.7372, -0.6743, -0.04333, -0.9708, -0.2287, -0.07279, -0.8504, -0.5241, -0.04697, -0.557, -0.8276, 0.06942, -0.8504, -0.5241, -0.04697, -0.9653, -0.2597, -0.0273, -0.7372, -0.6743, -0.04333, -0.8504, -0.5241, -0.04697, -0.557, -0.8276, 0.06942, -0.9653, -0.2597, -0.0273, -0.8671, -0.4485, -0.2169, -0.557, -0.8276, 0.06942, -0.8348, -0.5444, -0.08236, -0.7372, -0.6743, -0.04333, -0.557, -0.8276, 0.06942, -0.8348, -0.5444, -0.08236, -0.557, -0.8276, 0.06942, -0.8671, -0.4485, -0.2169, -0.8518, -0.5146, 0.09748, -0.7372, -0.6743, -0.04333, -0.8348, -0.5444, -0.08236, -0.1299, -0.9891, 0.06871, -0.7372, -0.6743, -0.04333, -0.8518, -0.5146, 0.09748, -0.8671, -0.4485, -0.2169, -0.9905, -0.05054, -0.1277, -0.8348, -0.5444, -0.08236, -0.8671, -0.4485, -0.2169, -0.9653, -0.2597, -0.0273, -0.9905, -0.05054, -0.1277, -0.8518, -0.5146, 0.09748, -0.8348, -0.5444, -0.08236, -0.9408, -0.3115, 0.1338, -0.8348, -0.5444, -0.08236, -0.9905, -0.05054, -0.1277, -0.9408, -0.3115, 0.1338, -0.1299, -0.9891, 0.06871, -0.8518, -0.5146, 0.09748, -0.652, -0.7394, 0.1679, -0.652, -0.7394, 0.1679, -0.8518, -0.5146, 0.09748, -0.9408, -0.3115, 0.1338, -0.9905, -0.05054, -0.1277, -0.9653, -0.2597, -0.0273, -0.9981, 0.05576, -0.02791, -0.9653, -0.2597, -0.0273, -0.7125, 0.5875, -0.3837, -0.9981, 0.05576, -0.02791, -0.7125, 0.5875, -0.3837, -0.9632, 0.2682, 0.01496, -0.9981, 0.05576, -0.02791, -0.7125, 0.5875, -0.3837, -0.852, 0.5047, -0.1391, -0.9632, 0.2682, 0.01496, -0.9905, -0.05054, -0.1277, -0.9981, 0.05576, -0.02791, -0.9978, 0.01682, 0.0634, -0.9632, 0.2682, 0.01496, -0.852, 0.5047, -0.1391, -0.974, 0.1681, 0.1518, -0.974, 0.1681, 0.1518, -0.9981, 0.05576, -0.02791, -0.9632, 0.2682, 0.01496, -0.9981, 0.05576, -0.02791, -0.974, 0.1681, 0.1518, -0.9978, 0.01682, 0.0634, -0.974, 0.1681, 0.1518, -0.852, 0.5047, -0.1391, -0.7756, 0.6246, 0.09122, -0.974, 0.1681, 0.1518, -0.7756, 0.6246, 0.09122, -0.812, 0.5112, 0.2817, -0.9978, 0.01682, 0.0634, -0.9776, -0.1201, 0.1727, -0.9905, -0.05054, -0.1277, -0.9978, 0.01682, 0.0634, -0.974, 0.1681, 0.1518, -0.9776, -0.1201, 0.1727, -0.9905, -0.05054, -0.1277, -0.9776, -0.1201, 0.1727, -0.9408, -0.3115, 0.1338, -0.974, 0.1681, 0.1518, -0.812, 0.5112, 0.2817, -0.9608, 0.277, 0.0147, -0.974, 0.1681, 0.1518, -0.9608, 0.277, 0.0147, -0.9776, -0.1201, 0.1727, -0.9608, 0.277, 0.0147, -0.812, 0.5112, 0.2817, -0.6681, 0.7437, 0.02091, -0.7237, -0.0908, -0.6841, -0.9408, -0.3115, 0.1338, -0.9776, -0.1201, 0.1727, -0.9776, -0.1201, 0.1727, -0.9608, 0.277, 0.0147, -0.7237, -0.0908, -0.6841, -0.9608, 0.277, 0.0147, -0.6681, 0.7437, 0.02091, -0.8819, 0.4695, 0.04267, -0.8819, 0.4695, 0.04267, -0.6681, 0.7437, 0.02091, -0.5085, 0.8492, -0.1424, -0.8819, 0.4695, 0.04267, -0.5085, 0.8492, -0.1424, -0.8786, 0.4624, -0.1191, -0.7301, 0.1727, -0.6611, -0.8819, 0.4695, 0.04267, -0.8786, 0.4624, -0.1191, -0.9608, 0.277, 0.0147, -0.8819, 0.4695, 0.04267, -0.7301, 0.1727, -0.6611, -0.9608, 0.277, 0.0147, -0.7301, 0.1727, -0.6611, -0.7237, -0.0908, -0.6841, -0.7193, -0.6737, -0.1695, -0.9408, -0.3115, 0.1338, -0.7237, -0.0908, -0.6841, -0.652, -0.7394, 0.1679, -0.9408, -0.3115, 0.1338, -0.7193, -0.6737, -0.1695, -0.7193, -0.6737, -0.1695, -0.7237, -0.0908, -0.6841, -0.3427, -0.4088, -0.8458, -0.7193, -0.6737, -0.1695, -0.3427, -0.4088, -0.8458, -0.6386, -0.3968, -0.6594, -0.652, -0.7394, 0.1679, -0.7193, -0.6737, -0.1695, -0.165, -0.9755, 0.1458, -0.165, -0.9755, 0.1458, -0.1299, -0.9891, 0.06871, -0.652, -0.7394, 0.1679, -0.5969, -0.7248, 0.3441, -0.7193, -0.6737, -0.1695, -0.6386, -0.3968, -0.6594, -0.165, -0.9755, 0.1458, -0.7193, -0.6737, -0.1695, -0.5969, -0.7248, 0.3441, -0.8215, 0.0672, -0.5663, -0.5969, -0.7248, 0.3441, -0.6386, -0.3968, -0.6594, -0.6588, -0.7143, 0.2363, -0.5969, -0.7248, 0.3441, -0.8215, 0.0672, -0.5663, -0.6588, -0.7143, 0.2363, -0.8215, 0.0672, -0.5663, -0.1517, -0.543, -0.8259, -0.165, -0.9755, 0.1458, -0.5969, -0.7248, 0.3441, -0.1368, -0.3857, 0.9124, -0.6588, -0.7143, 0.2363, -0.1517, -0.543, -0.8259, 0.07828, -0.9927, 0.09205, 0.07828, -0.9927, 0.09205, -0.1517, -0.543, -0.8259, 0.1491, -0.4794, -0.8648, -0.2566, -0.3895, 0.8846, -0.5969, -0.7248, 0.3441, -0.6588, -0.7143, 0.2363, -0.6588, -0.7143, 0.2363, 0.07828, -0.9927, 0.09205, -0.2566, -0.3895, 0.8846, -0.1368, -0.3857, 0.9124, -0.5969, -0.7248, 0.3441, -0.2566, -0.3895, 0.8846, 0.07828, -0.9927, 0.09205, 0.1491, -0.4794, -0.8648, 0.7604, -0.636, -0.1314, 0.1491, -0.4794, -0.8648, 0.325, -0.3009, -0.8966, 0.7604, -0.636, -0.1314, 0.04007, -0.4557, 0.8892, -0.2566, -0.3895, 0.8846, 0.07828, -0.9927, 0.09205, 0.04007, -0.4557, 0.8892, 0.07828, -0.9927, 0.09205, 0.7604, -0.636, -0.1314, -0.2566, -0.3895, 0.8846, -0.03225, -0.6425, 0.7656, -0.1368, -0.3857, 0.9124, -0.03225, -0.6425, 0.7656, -0.2566, -0.3895, 0.8846, 0.04007, -0.4557, 0.8892, -0.1368, -0.3857, 0.9124, -0.03225, -0.6425, 0.7656, -0.165, -0.9755, 0.1458, 0.325, -0.3009, -0.8966, 0.6198, -0.784, -0.03434, 0.7604, -0.636, -0.1314, -0.1117, -0.7514, -0.6504, 0.6198, -0.784, -0.03434, 0.325, -0.3009, -0.8966, 0.04007, -0.4557, 0.8892, 0.7604, -0.636, -0.1314, 0.4749, -0.8051, 0.3552, 0.4749, -0.8051, 0.3552, 0.7604, -0.636, -0.1314, 0.6198, -0.784, -0.03434, 0.4341, -0.7547, 0.4918, -0.03225, -0.6425, 0.7656, 0.04007, -0.4557, 0.8892, 0.4749, -0.8051, 0.3552, 0.4341, -0.7547, 0.4918, 0.04007, -0.4557, 0.8892, 0.3447, -0.689, 0.6376, 0.6198, -0.784, -0.03434, -0.1117, -0.7514, -0.6504, 0.3447, -0.689, 0.6376, 0.4749, -0.8051, 0.3552, 0.6198, -0.784, -0.03434, -0.03225, -0.6425, 0.7656, 0.4341, -0.7547, 0.4918, -0.02068, -0.998, -0.05959, 0.7772, -0.6203, 0.1061, 0.4749, -0.8051, 0.3552, 0.3447, -0.689, 0.6376, -0.03225, -0.6425, 0.7656, -0.02068, -0.998, -0.05959, 0.09754, -0.9952, 0.007978, 0.09754, -0.9952, 0.007978, -0.165, -0.9755, 0.1458, -0.03225, -0.6425, 0.7656, 0.7772, -0.6203, 0.1061, 0.6292, -0.7638, 0.1441, 0.4749, -0.8051, 0.3552, 0.6292, -0.7638, 0.1441, 0.4341, -0.7547, 0.4918, 0.4749, -0.8051, 0.3552, 0.003511, -0.9703, 0.2418, -0.165, -0.9755, 0.1458, 0.09754, -0.9952, 0.007978, 0.003511, -0.9703, 0.2418, -0.1299, -0.9891, 0.06871, -0.165, -0.9755, 0.1458, 0.4341, -0.7547, 0.4918, 0.6292, -0.7638, 0.1441, 0.009717, -0.9501, 0.3117, 0.4341, -0.7547, 0.4918, 0.009717, -0.9501, 0.3117, -0.02068, -0.998, -0.05959, 0.354, -0.9299, 0.09996, -0.1299, -0.9891, 0.06871, 0.003511, -0.9703, 0.2418, 0.2707, -0.9626, 0.01034, -0.1299, -0.9891, 0.06871, 0.354, -0.9299, 0.09996, 0.4863, -0.8725, -0.04863, 0.2707, -0.9626, 0.01034, 0.354, -0.9299, 0.09996, 0.003511, -0.9703, 0.2418, 0.3024, -0.926, 0.2261, 0.354, -0.9299, 0.09996, 0.354, -0.9299, 0.09996, 0.3024, -0.926, 0.2261, 0.4863, -0.8725, -0.04863, 0.04856, -0.9988, 0.002179, 0.003511, -0.9703, 0.2418, 0.09754, -0.9952, 0.007978, 0.04856, -0.9988, 0.002179, 0.3024, -0.926, 0.2261, 0.003511, -0.9703, 0.2418, 0.04856, -0.9988, 0.002179, 0.09754, -0.9952, 0.007978, -0.02068, -0.998, -0.05959, 0.3024, -0.926, 0.2261, 0.7718, -0.6342, -0.04685, 0.4863, -0.8725, -0.04863, 0.7718, -0.6342, -0.04685, 0.3024, -0.926, 0.2261, 0.04856, -0.9988, 0.002179, 0.4863, -0.8725, -0.04863, 0.7718, -0.6342, -0.04685, 0.9138, -0.4016, -0.0612, 0.04856, -0.9988, 0.002179, -0.02068, -0.998, -0.05959, 0.2492, -0.9354, 0.2508, 0.2492, -0.9354, 0.2508, -0.02068, -0.998, -0.05959, 0.009717, -0.9501, 0.3117, 0.7718, -0.6342, -0.04685, 0.04856, -0.9988, 0.002179, 0.7581, -0.6433, 0.1069, 0.7581, -0.6433, 0.1069, 0.04856, -0.9988, 0.002179, 0.2492, -0.9354, 0.2508, 0.9138, -0.4016, -0.0612, 0.7718, -0.6342, -0.04685, 0.9593, -0.2823, -0.005416, 0.9593, -0.2823, -0.005416, 0.7718, -0.6342, -0.04685, 0.7581, -0.6433, 0.1069, 0.9138, -0.4016, -0.0612, 0.9593, -0.2823, -0.005416, 0.9855, 0.1681, -0.02459, 0.5216, -0.7386, 0.427, 0.2492, -0.9354, 0.2508, 0.009717, -0.9501, 0.3117, 0.5216, -0.7386, 0.427, 0.7581, -0.6433, 0.1069, 0.2492, -0.9354, 0.2508, 0.009717, -0.9501, 0.3117, 0.6292, -0.7638, 0.1441, 0.5216, -0.7386, 0.427, 0.8542, -0.4446, 0.2698, 0.7581, -0.6433, 0.1069, 0.5216, -0.7386, 0.427, 0.7581, -0.6433, 0.1069, 0.8542, -0.4446, 0.2698, 0.9593, -0.2823, -0.005416, 0.5216, -0.7386, 0.427, 0.6292, -0.7638, 0.1441, 0.878, -0.4766, -0.04539, 0.5216, -0.7386, 0.427, 0.878, -0.4766, -0.04539, 0.8542, -0.4446, 0.2698, 0.9533, -0.1092, 0.2816, 0.878, -0.4766, -0.04539, 0.6292, -0.7638, 0.1441, 0.9533, -0.1092, 0.2816, 0.6292, -0.7638, 0.1441, 0.7772, -0.6203, 0.1061, 0.7772, -0.6203, 0.1061, 0.3447, -0.689, 0.6376, 0.9533, -0.1092, 0.2816, 0.8542, -0.4446, 0.2698, 0.878, -0.4766, -0.04539, 0.9911, 0.005669, 0.1329, 0.9593, -0.2823, -0.005416, 0.8542, -0.4446, 0.2698, 0.9911, 0.005669, 0.1329, 0.878, -0.4766, -0.04539, 0.9533, -0.1092, 0.2816, 0.9783, -0.09891, 0.182, 0.878, -0.4766, -0.04539, 0.9783, -0.09891, 0.182, 0.9911, 0.005669, 0.1329, 0.9783, -0.09891, 0.182, 0.9533, -0.1092, 0.2816, 0.9741, 0.171, 0.1479, 0.8924, 0.4511, -0.009545, 0.9911, 0.005669, 0.1329, 0.9783, -0.09891, 0.182, 0.8924, 0.4511, -0.009545, 0.9783, -0.09891, 0.182, 0.9741, 0.171, 0.1479, 0.9248, -0.3685, -0.09442, 0.9593, -0.2823, -0.005416, 0.9911, 0.005669, 0.1329, 0.9741, 0.171, 0.1479, 0.9533, -0.1092, 0.2816, 0.986, 0.1629, 0.03557, 0.9593, -0.2823, -0.005416, 0.9248, -0.3685, -0.09442, 0.9274, -0.3369, 0.1623, 0.9593, -0.2823, -0.005416, 0.9274, -0.3369, 0.1623, 0.9855, 0.1681, -0.02459, 0.7329, 0.3235, -0.5985, 0.9741, 0.171, 0.1479, 0.986, 0.1629, 0.03557, 0.7329, 0.3235, -0.5985, 0.8924, 0.4511, -0.009545, 0.9741, 0.171, 0.1479, 0.754, 0.1088, -0.6478, 0.7329, 0.3235, -0.5985, 0.986, 0.1629, 0.03557, 0.7329, 0.3235, -0.5985, 0.6869, 0.7169, 0.1197, 0.8924, 0.4511, -0.009545, 0.6869, 0.7169, 0.1197, 0.602, 0.7955, -0.06983, 0.8924, 0.4511, -0.009545, 0.754, 0.1088, -0.6478, 0.986, 0.1629, 0.03557, 0.9338, 0.01463, 0.3575, 0.986, 0.1629, 0.03557, 0.9533, -0.1092, 0.2816, 0.9338, 0.01463, 0.3575, 0.3447, -0.689, 0.6376, 0.9338, 0.01463, 0.3575, 0.9533, -0.1092, 0.2816, 0.754, 0.1088, -0.6478, 0.9338, 0.01463, 0.3575, 0.7883, 0.3792, -0.4845, 0.3447, -0.689, 0.6376, 0.6457, -0.4513, 0.616, 0.9338, 0.01463, 0.3575, 0.9338, 0.01463, 0.3575, 0.6457, -0.4513, 0.616, 0.7883, 0.3792, -0.4845, 0.7883, 0.3792, -0.4845, 0.6457, -0.4513, 0.616, 0.6625, 0.7065, -0.249, 0.6457, -0.4513, 0.616, 0.3447, -0.689, 0.6376, -0.1117, -0.7514, -0.6504, 0.9388, -0.3176, -0.1336, 0.6625, 0.7065, -0.249, 0.6457, -0.4513, 0.616, -0.3477, -0.7338, 0.5836, 0.6457, -0.4513, 0.616, -0.1117, -0.7514, -0.6504, -0.3477, -0.7338, 0.5836, 0.9388, -0.3176, -0.1336, 0.6457, -0.4513, 0.616, -0.03077, -0.7393, -0.6726, -0.3477, -0.7338, 0.5836, -0.1117, -0.7514, -0.6504, -0.3477, -0.7338, 0.5836, -0.03077, -0.7393, -0.6726, 0.9388, -0.3176, -0.1336, 0.8924, 0.4511, -0.009545, 0.602, 0.7955, -0.06983, 0.7868, 0.4702, -0.3998, 0.8924, 0.4511, -0.009545, 0.7868, 0.4702, -0.3998, 0.9911, 0.005669, 0.1329, 0.9248, -0.3685, -0.09442, 0.9911, 0.005669, 0.1329, 0.7868, 0.4702, -0.3998, 0.602, 0.7955, -0.06983, 0.5649, 0.8235, 0.05154, 0.7868, 0.4702, -0.3998, 0.7231, 0.6893, 0.04321, 0.5649, 0.8235, 0.05154, 0.602, 0.7955, -0.06983, 0.7231, 0.6893, 0.04321, 0.9855, 0.1681, -0.02459, 0.5649, 0.8235, 0.05154, 0.6449, -0.2949, -0.7051, 0.9248, -0.3685, -0.09442, 0.7868, 0.4702, -0.3998, 0.5649, 0.8235, 0.05154, 0.9855, 0.1681, -0.02459, 0.936, -0.1871, 0.2982, 0.9274, -0.3369, 0.1623, 0.936, -0.1871, 0.2982, 0.9855, 0.1681, -0.02459, 0.5649, 0.8235, 0.05154, 0.8935, 0.4235, -0.1492, 0.7868, 0.4702, -0.3998, 0.5649, 0.8235, 0.05154, 0.936, -0.1871, 0.2982, 0.8935, 0.4235, -0.1492, 0.7868, 0.4702, -0.3998, 0.8935, 0.4235, -0.1492, 0.6449, -0.2949, -0.7051, 0.936, -0.1871, 0.2982, 0.9274, -0.3369, 0.1623, 0.9144, -0.4004, 0.05985, 0.8935, 0.4235, -0.1492, 0.936, -0.1871, 0.2982, 0.9144, -0.4004, 0.05985, 0.9144, -0.4004, 0.05985, 0.9274, -0.3369, 0.1623, 0.9248, -0.3685, -0.09442, 0.6449, -0.2949, -0.7051, 0.8935, 0.4235, -0.1492, 0.9144, -0.4004, 0.05985, 0.9248, -0.3685, -0.09442, 0.6449, -0.2949, -0.7051, 0.9144, -0.4004, 0.05985, -0.2911, 0.2124, 0.9328, -0.66, 0.5006, 0.5602, -0.1793, -0.06324, 0.9818, -0.66, 0.5006, 0.5602, -0.2911, 0.2124, 0.9328, -0.8749, 0.4685, 0.1227, -0.8822, -0.1044, 0.4591, -0.8749, 0.4685, 0.1227, -0.2911, 0.2124, 0.9328, -0.66, 0.5006, 0.5602, -0.8749, 0.4685, 0.1227, -0.5525, 0.819, 0.1547, -0.8749, 0.4685, 0.1227, -0.8822, -0.1044, 0.4591, -0.946, -0.1579, -0.2832, -0.9301, -0.3525, -0.1036, -0.946, -0.1579, -0.2832, -0.8822, -0.1044, 0.4591, -0.9301, -0.3525, -0.1036, -0.8396, -0.4803, 0.2536, -0.946, -0.1579, -0.2832, -0.1447, 0.6152, 0.775, -0.66, 0.5006, 0.5602, -0.5525, 0.819, 0.1547, -0.66, 0.5006, 0.5602, -0.1447, 0.6152, 0.775, -0.3831, 0.6543, 0.6521, -0.1447, 0.6152, 0.775, 0.5814, 0.2553, 0.7725, -0.3831, 0.6543, 0.6521, -0.1447, 0.6152, 0.775, -0.5525, 0.819, 0.1547, -0.6451, 0.3814, 0.6621, -0.5525, 0.819, 0.1547, -0.8749, 0.4685, 0.1227, -0.6451, 0.3814, 0.6621, 0.2832, 0.2956, 0.9124, 0.5814, 0.2553, 0.7725, -0.1447, 0.6152, 0.775, -0.6451, 0.3814, 0.6621, 0.2832, 0.2956, 0.9124, -0.1447, 0.6152, 0.775, -0.8749, 0.4685, 0.1227, -0.9737, -0.03773, 0.2246, -0.6451, 0.3814, 0.6621, -0.946, -0.1579, -0.2832, -0.9737, -0.03773, 0.2246, -0.8749, 0.4685, 0.1227, -0.61, -0.1759, 0.7726, 0.2832, 0.2956, 0.9124, -0.6451, 0.3814, 0.6621, -0.9737, -0.03773, 0.2246, -0.61, -0.1759, 0.7726, -0.6451, 0.3814, 0.6621, -0.946, -0.1579, -0.2832, -0.8396, -0.4803, 0.2536, -0.5679, -0.7846, -0.2488, -0.8396, -0.4803, 0.2536, -0.6494, -0.6468, 0.3998, -0.5679, -0.7846, -0.2488, -0.9737, -0.03773, 0.2246, -0.946, -0.1579, -0.2832, -0.8497, -0.5269, 0.02113, -0.946, -0.1579, -0.2832, -0.5679, -0.7846, -0.2488, -0.8497, -0.5269, 0.02113, -0.9737, -0.03773, 0.2246, -0.8497, -0.5269, 0.02113, -0.8303, -0.4742, 0.2926, -0.61, -0.1759, 0.7726, -0.9737, -0.03773, 0.2246, -0.8303, -0.4742, 0.2926, -0.8303, -0.4742, 0.2926, -0.8497, -0.5269, 0.02113, -0.5524, -0.7872, 0.2741, -0.61, -0.1759, 0.7726, -0.8303, -0.4742, 0.2926, -0.5524, -0.7872, 0.2741, -0.5524, -0.7872, 0.2741, -0.8497, -0.5269, 0.02113, -0.5679, -0.7846, -0.2488, -0.5524, -0.7872, 0.2741, -0.2927, -0.4997, 0.8152, -0.61, -0.1759, 0.7726, -0.2927, -0.4997, 0.8152, 0.2832, 0.2956, 0.9124, -0.61, -0.1759, 0.7726, -0.5679, -0.7846, -0.2488, -0.1314, -0.9726, 0.1921, -0.5524, -0.7872, 0.2741, -0.5679, -0.7846, -0.2488, -0.6494, -0.6468, 0.3998, -0.1314, -0.9726, 0.1921, -0.03062, -0.6002, 0.7992, -0.2927, -0.4997, 0.8152, -0.5524, -0.7872, 0.2741, -0.2927, -0.4997, 0.8152, -0.03062, -0.6002, 0.7992, 0.2832, 0.2956, 0.9124, -0.1314, -0.9726, 0.1921, -0.03062, -0.6002, 0.7992, -0.5524, -0.7872, 0.2741, -0.6494, -0.6468, 0.3998, -0.1235, -0.9334, 0.337, -0.1314, -0.9726, 0.1921, -0.1235, -0.9334, 0.337, -0.6494, -0.6468, 0.3998, -0.3921, -0.07859, 0.9166, -0.2656, -0.2499, 0.9311, -0.1235, -0.9334, 0.337, -0.3921, -0.07859, 0.9166, -0.1235, -0.9334, 0.337, 0.2829, -0.8901, 0.3575, -0.1314, -0.9726, 0.1921, 0.2829, -0.8901, 0.3575, -0.1235, -0.9334, 0.337, -0.2656, -0.2499, 0.9311, -0.1314, -0.9726, 0.1921, 0.2536, -0.9586, 0.1296, -0.03062, -0.6002, 0.7992, -0.1314, -0.9726, 0.1921, 0.2829, -0.8901, 0.3575, 0.2536, -0.9586, 0.1296, -0.03062, -0.6002, 0.7992, 0.2569, 0.04271, 0.9655, 0.2832, 0.2956, 0.9124, 0.5694, -0.8161, -0.0982, 0.2536, -0.9586, 0.1296, 0.2829, -0.8901, 0.3575, -0.03062, -0.6002, 0.7992, 0.2536, -0.9586, 0.1296, 0.6043, -0.4326, 0.6691, 0.6043, -0.4326, 0.6691, 0.2536, -0.9586, 0.1296, 0.5694, -0.8161, -0.0982, 0.2569, 0.04271, 0.9655, -0.03062, -0.6002, 0.7992, 0.6043, -0.4326, 0.6691, 0.2829, -0.8901, 0.3575, 0.2929, -0.7487, 0.5947, 0.5694, -0.8161, -0.0982, 0.2929, -0.7487, 0.5947, 0.2829, -0.8901, 0.3575, -0.2656, -0.2499, 0.9311, 0.5694, -0.8161, -0.0982, 0.2929, -0.7487, 0.5947, 0.6043, -0.4326, 0.6691, 0.2929, -0.7487, 0.5947, -0.2656, -0.2499, 0.9311, -0.7717, -0.2064, 0.6015, -0.7717, -0.2064, 0.6015, -0.5458, -0.06338, 0.8355, 0.2929, -0.7487, 0.5947, 0.2569, 0.04271, 0.9655, 0.6043, -0.4326, 0.6691, 0.7987, 0.2885, 0.5281, 0.2929, -0.7487, 0.5947, 0.7987, 0.2885, 0.5281, 0.6043, -0.4326, 0.6691, 0.2832, 0.2956, 0.9124, 0.2569, 0.04271, 0.9655, 0.7987, 0.2885, 0.5281, 0.7987, 0.2885, 0.5281, 0.5814, 0.2553, 0.7725, 0.2832, 0.2956, 0.9124, -0.5458, -0.06338, 0.8355, 0.6453, 0.4229, 0.6361, 0.2929, -0.7487, 0.5947, 0.2929, -0.7487, 0.5947, 0.6453, 0.4229, 0.6361, 0.7987, 0.2885, 0.5281, 0.6453, 0.4229, 0.6361, -0.5458, -0.06338, 0.8355, -0.4502, 0.3684, 0.8134, 0.7987, 0.2885, 0.5281, 0.6358, 0.6749, 0.3744, 0.5814, 0.2553, 0.7725, 0.6358, 0.6749, 0.3744, 0.7987, 0.2885, 0.5281, 0.6453, 0.4229, 0.6361, 0.6358, 0.6749, 0.3744, 0.6453, 0.4229, 0.6361, -0.4502, 0.3684, 0.8134, 0.6358, 0.6749, 0.3744, 0.5951, -0.07264, 0.8004, 0.5814, 0.2553, 0.7725, -0.4502, 0.3684, 0.8134, -0.3476, 0.3229, 0.8803, 0.6358, 0.6749, 0.3744, 0.5951, -0.07264, 0.8004, 0.6358, 0.6749, 0.3744, -0.3476, 0.3229, 0.8803])] * 3)])

# ---- objects
ob_light = bpy.data.objects.new('Light', light_light)
ob_camera = bpy.data.objects.new('Camera', cam_camera)
ob_vd_candle_a = bpy.data.objects.new('Vd_Candle_A', me_vd_candle_a)

# ---- transforms, parenting, visibility, modifiers, constraints
ob_light.location = (4.076, 1.005, 5.904)
ob_light.rotation_euler = (0.6503, 0.05522, 1.866)
ob_light.lock_rotations_4d = False
ob_light.empty_display_type = 'ARROWS'
ob_light.color = (0.0, 0.0, 0.0, 0.0)
ob_light.lineart.crease_threshold = 0.0
ob_camera.location = (7.359, -6.926, 4.958)
ob_camera.rotation_euler = (1.109, 0.0, 0.8149)
ob_camera.lock_rotations_4d = False
ob_camera.empty_display_type = 'ARROWS'
ob_camera.color = (0.0, 0.0, 0.0, 0.0)
ob_camera.display_type = 'WIRE'
ob_camera.lineart.crease_threshold = 0.0
ob_vd_candle_a.location = (0.0, 0.0, 0.0)
ob_vd_candle_a.rotation_euler = (1.571, -0.0, 0.0)

# ---- collection membership
col_collection.objects.link(ob_light)
col_collection.objects.link(ob_camera)
col_collection.objects.link(ob_vd_candle_a)

# ---- scene / render settings (as saved in the file)
scene.camera = ob_camera
scene.frame_start = 1; scene.frame_end = 250; scene.frame_set(1)
scene.render.engine = 'BLENDER_EEVEE_NEXT'
scene.cycles.sampling_pattern = 'TABULATED_SOBOL'
scene.view_settings.view_transform = 'Filmic'
bpy.context.view_layer.update()
